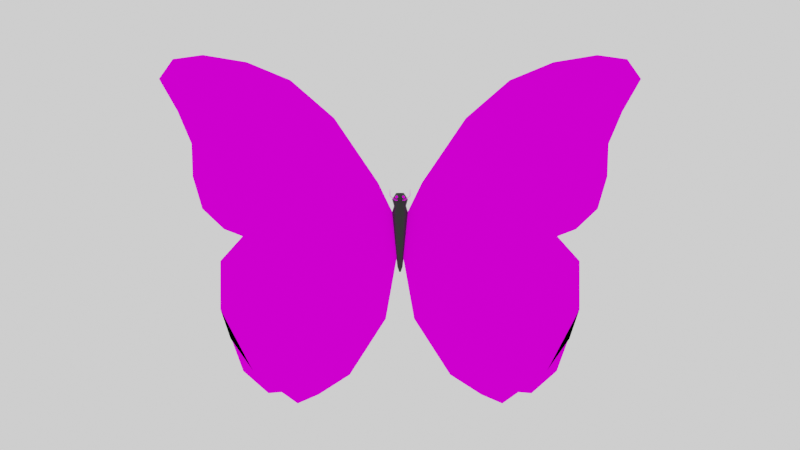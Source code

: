 # Source: BorboletaSKTFAB.blend  (saved by Blender 2.92.15; exported with 4.5.12 LTS)
import bpy
from mathutils import Matrix  # noqa: F401  (used for matrix-valued properties, if any)

bpy.ops.wm.read_factory_settings(use_empty=True)
scene = bpy.context.scene
scene.name = 'Scene'

# ---- collections
col_collection = bpy.data.collections.new('Collection'); scene.collection.children.link(col_collection)

# ---- images (referenced by path relative to the original .blend; pixels are not part of the script)
import os
ASSET_DIR = os.environ.get("B2B_ASSET_DIR", "")  # directory of the original .blend (textures are referenced by path, not embedded)
HERE = os.path.dirname(os.path.abspath(__file__))  # packed textures are extracted next to this script under _unpacked/

def load_image(name, relpath, width, height, colorspace="sRGB"):
    """Load a texture the original file referenced (path relative to the .blend, or extracted next to this script)."""
    p = next((c for c in (os.path.join(HERE, relpath), os.path.join(ASSET_DIR, relpath)) if relpath and os.path.exists(c)), "")
    if p:
        img = bpy.data.images.load(p, check_existing=True)
        img.name = name
    else:  # same state as the original file: an image datablock whose file is absent (Cycles renders it pink)
        img = bpy.data.images.new(name, width, height)
        img.source = "FILE"
        img.filepath = "//" + (relpath or name)
    img.colorspace_settings.name = colorspace
    return img
img_t_borboletaazul = load_image('T_BorboletaAzul', 'T_BorboletaAzul.png', 1024, 1024, 'sRGB')

# ---- materials (node trees are filled in below, after node groups)
mat_m_borboletaazul = bpy.data.materials.new('M_BorboletaAzul')
mat_material = bpy.data.materials.new('Material')

# ---- material node trees
mat_m_borboletaazul.use_nodes = True; mat_m_borboletaazul.node_tree.nodes.clear()
_N = mat_m_borboletaazul.node_tree.nodes; _L = mat_m_borboletaazul.node_tree.links
n0 = _N.new('ShaderNodeBsdfPrincipled'); n0.name = 'Principled BSDF'; n0.location = (10, 300)
n0.distribution = 'GGX'
n0.subsurface_method = 'BURLEY'
n0.inputs[2].default_value = 1.0
n0.inputs[3].default_value = 1.45
n0.inputs[13].default_value = 0.0
n0.inputs[20].default_value = 0.0
n0.inputs[27].default_value = (0.0, 0.0, 0.0, 1.0)
n0.inputs[28].default_value = 1.0
n1 = _N.new('ShaderNodeOutputMaterial'); n1.name = 'Material Output'; n1.location = (300, 300)
n2 = _N.new('ShaderNodeTexImage'); n2.name = 'Image Texture'; n2.location = (-488, 259)
n2.image = img_t_borboletaazul
_L.new(n0.outputs[0], n1.inputs[0])
_L.new(n2.outputs[0], n0.inputs[0])
n1.is_active_output = True
mat_material.use_nodes = True; mat_material.node_tree.nodes.clear()
_N = mat_material.node_tree.nodes; _L = mat_material.node_tree.links
n0 = _N.new('ShaderNodeBsdfPrincipled'); n0.name = 'Principled BSDF'; n0.location = (10, 300)
n0.distribution = 'GGX'
n0.subsurface_method = 'BURLEY'
n0.inputs[0].default_value = (0.0, 0.0, 0.0, 1.0)
n0.inputs[3].default_value = 1.45
n0.inputs[27].default_value = (0.0, 0.0, 0.0, 1.0)
n0.inputs[28].default_value = 1.0
n1 = _N.new('ShaderNodeOutputMaterial'); n1.name = 'Material Output'; n1.location = (300, 300)
_L.new(n0.outputs[0], n1.inputs[0])
n1.is_active_output = True

# ---- world
world_world = bpy.data.worlds.new('World'); scene.world = world_world
world_world.use_nodes = True; world_world.node_tree.nodes.clear()
_N = world_world.node_tree.nodes; _L = world_world.node_tree.links
n0 = _N.new('ShaderNodeOutputWorld'); n0.name = 'World Output'; n0.location = (300, 300)
n1 = _N.new('ShaderNodeBackground'); n1.name = 'Background'; n1.location = (10, 300)
n1.inputs[0].default_value = (1.0, 1.0, 1.0, 1.0)
_L.new(n1.outputs[0], n0.inputs[0])
n0.is_active_output = True
world_world.color = (0.05088, 0.05088, 0.05088)
world_world.use_sun_shadow = False
world_world.sun_shadow_jitter_overblur = 0.0

# ---- cameras
cam_camera = bpy.data.cameras.new('Camera')

# ---- meshes
me_plane_001 = bpy.data.meshes.new('Plane.001')
me_plane_001.from_pydata([(-0.2028, -0.2778, 0.0), (0.2057, -0.1607, 0.0), (-0.2028, 0.2778, 0.0), (0.2057, 0.1607, 0.0), (-0.2079, 0.2411, 0.0), (-0.1991, 0.1875, 0.0), (-0.177, 0.1339, 0.0), (-0.1307, 0.08037, 0.0), (-0.05189, 0.02679, 0.0), (-0.01478, 0.008765, 0.0), (-0.2079, -0.2411, 0.0), (-0.1991, -0.1875, 0.0), (-0.177, -0.1339, 0.0), (-0.1307, -0.08037, 0.0), (-0.05189, -0.02679, 0.0), (-0.01478, -0.008765, 0.0), (0.04159, -0.004126, 0.0), (0.1145, -0.01722, 0.0), (0.1829, -0.06123, 0.0), (0.2072, -0.09935, 0.0), (0.2182, -0.125, 0.0), (0.2043, -0.1447, 0.0), (0.1786, -0.1916, 0.0), (0.1028, -0.2196, 0.0), (0.044, -0.2196, 0.0), (0.01388, -0.1924, 0.0), (0.005119, -0.2152, 0.0), (-0.01984, -0.2417, 0.0), (0.04159, 0.004126, 0.0), (0.1145, 0.01722, 0.0), (0.1829, 0.06123, 0.0), (0.2072, 0.09935, 0.0), (0.2182, 0.125, 0.0), (0.2043, 0.1447, 0.0), (0.1786, 0.1916, 0.0), (0.1028, 0.2196, 0.0), (0.044, 0.2196, 0.0), (0.01388, 0.1924, 0.0), (0.005119, 0.2152, 0.0), (-0.01984, 0.2417, 0.0), (-0.05952, 0.2535, 0.0), (-0.0992, 0.2549, 0.0), (-0.1389, 0.2719, 0.0), (-0.1786, 0.2947, 0.0), (-0.05952, -0.2535, 0.0), (-0.0992, -0.2549, 0.0), (-0.1389, -0.2719, 0.0), (-0.1786, -0.2947, 0.0), (-0.01113, 0.007533, 0.0), (-0.03577, 0.02679, 0.0), (-0.09465, 0.08037, 0.0), (-0.1565, 0.1339, 0.0), (-0.1786, 0.1875, 0.0), (-0.1786, 0.2411, 0.0), (-0.01113, -0.007533, 0.0), (-0.03577, -0.02679, 0.0), (-0.09465, -0.08037, 0.0), (-0.1565, -0.1339, 0.0), (-0.008135, 0.007533, 0.0), (-0.01596, 0.02679, 0.0), (-0.07853, 0.08037, 0.0), (-0.1389, 0.1339, 0.0), (-0.1389, 0.1875, 0.0), (-0.1389, 0.2411, 0.0), (-0.1786, -0.1875, 0.0), (-0.1786, -0.2411, 0.0), (-0.008135, -0.007533, 0.0), (-0.01596, -0.02679, 0.0), (-0.006508, 0.007533, 0.0), (-0.003513, 0.02679, 0.0), (-0.06755, 0.08037, 0.0), (-0.0992, 0.1339, 0.0), (-0.0992, 0.1875, 0.0), (-0.0992, 0.2411, 0.0), (-0.07853, -0.08037, 0.0), (-0.1389, -0.1339, 0.0), (-0.1389, -0.1875, 0.0), (-0.1389, -0.2411, 0.0), (-0.0006864, 0.007533, 0.0), (0.006725, 0.02679, 0.0), (-0.05952, 0.08037, 0.0), (-0.05952, 0.1339, 0.0), (-0.05952, 0.1875, 0.0), (-0.05952, 0.2411, 0.0), (-0.006508, -0.007533, 0.0), (-0.003513, -0.02679, 0.0), (-0.06755, -0.08037, 0.0), (-0.0992, -0.1339, 0.0), (0.003714, 0.004862, 0.0), (0.01328, 0.02679, 0.0), (-0.01984, 0.08037, 0.0), (-0.01984, 0.1339, 0.0), (-0.01984, 0.1875, 0.0), (-0.01984, 0.2256, 0.0), (-0.0992, -0.1875, 0.0), (-0.0992, -0.2411, 0.0), (-0.0006864, -0.007533, 0.0), (0.006725, -0.02679, 0.0), (0.01248, 0.004862, 0.0), (0.01984, 0.02679, 0.0), (0.01984, 0.08037, 0.0), (0.01984, 0.1339, 0.0), (0.006591, 0.1456, 0.0), (0.007327, 0.1778, 0.0), (-0.05952, -0.08037, 0.0), (-0.05952, -0.1339, 0.0), (-0.05952, -0.1875, 0.0), (-0.05952, -0.2411, 0.0), (0.01536, 0.004126, 0.0), (0.05952, 0.02679, 0.0), (0.05952, 0.08037, 0.0), (0.05952, 0.1339, 0.0), (0.02934, 0.161, 0.0), (0.02787, 0.1785, 0.0), (0.003714, -0.004862, 0.0), (0.01328, -0.02679, 0.0), (-0.01984, -0.08037, 0.0), (-0.01984, -0.1339, 0.0), (0.02191, 0.004126, 0.0), (0.0727, 0.02679, 0.0), (0.0992, 0.08037, 0.0), (0.0992, 0.1339, 0.0), (0.0992, 0.1875, 0.0), (0.05945, 0.1955, 0.0), (-0.01984, -0.1875, 0.0), (-0.01984, -0.2256, 0.0), (0.01248, -0.004862, 0.0), (0.01984, -0.02679, 0.0), (0.03068, 0.004126, 0.0), (0.08883, 0.02679, 0.0), (0.1389, 0.08037, 0.0), (0.1389, 0.1339, 0.0), (0.1389, 0.1875, 0.0), (0.1389, 0.2072, 0.0), (0.01984, -0.08037, 0.0), (0.01984, -0.1339, 0.0), (0.006591, -0.1456, 0.0), (0.007327, -0.1778, 0.0), (0.03577, 0.004126, 0.0), (0.1101, 0.02679, 0.0), (0.1786, 0.08037, 0.0), (0.1786, 0.1339, 0.0), (0.1786, 0.1596, 0.0), (0.1786, 0.1793, 0.0), (-0.03479, 0.0, 0.0), (0.05021, 0.0, 0.0), (-0.02548, 0.0, 0.0), (-0.01934, 0.0, 0.0), (-0.01445, 0.0, 0.0), (-0.005728, 0.0, 0.0), (0.00237, 0.0, 0.0), (0.0129, 0.0, 0.0), (0.01751, 0.0, 0.0), (0.02569, 0.0, 0.0), (0.03596, 0.0, 0.0), (0.04274, 0.0, 0.0), (0.01536, -0.004126, 0.0), (0.05952, -0.02679, 0.0), (0.05952, -0.08037, 0.0), (0.05952, -0.1339, 0.0), (0.02934, -0.161, 0.0), (0.02787, -0.1785, 0.0), (0.02191, -0.004126, 0.0), (0.0727, -0.02679, 0.0), (0.0992, -0.08037, 0.0), (0.0992, -0.1339, 0.0), (0.0992, -0.1875, 0.0), (0.05945, -0.1955, 0.0), (0.03068, -0.004126, 0.0), (0.08883, -0.02679, 0.0), (0.1389, -0.08037, 0.0), (0.1389, -0.1339, 0.0), (0.1389, -0.1875, 0.0), (0.1389, -0.2072, 0.0), (0.03577, -0.004126, 0.0), (0.1101, -0.02679, 0.0), (0.1786, -0.08037, 0.0), (0.1786, -0.1339, 0.0), (0.1786, -0.1596, 0.0), (0.1786, -0.1793, 0.0), (-0.03041, 0.002432, 0.006729), (-0.03492, 0.01161, 0.02115), (-0.03041, 0.003202, 0.006563), (-0.03492, 0.01238, 0.02099), (-0.02962, 0.002432, 0.006729), (-0.03492, 0.01178, 0.02192), (-0.02962, 0.003202, 0.006563), (-0.03492, 0.01255, 0.02176), (-0.03041, 0.005101, 0.01917), (-0.03041, 0.005871, 0.019), (-0.02962, 0.005871, 0.019), (-0.02962, 0.005101, 0.01917), (-0.04299, 0.01185, 0.02131), (-0.04299, 0.01223, 0.02123), (-0.04299, 0.01231, 0.0216), (-0.04299, 0.01193, 0.02168), (-0.03041, -0.002432, 0.006729), (-0.03492, -0.01161, 0.02115), (-0.03041, -0.003202, 0.006563), (-0.03492, -0.01238, 0.02099), (-0.02962, -0.002432, 0.006729), (-0.03492, -0.01178, 0.02192), (-0.02962, -0.003202, 0.006563), (-0.03492, -0.01255, 0.02176), (-0.03041, -0.005101, 0.01917), (-0.03041, -0.005871, 0.019), (-0.02962, -0.005871, 0.019), (-0.02962, -0.005101, 0.01917), (-0.04299, -0.01185, 0.02131), (-0.04299, -0.01223, 0.02123), (-0.04299, -0.01231, 0.0216), (-0.04299, -0.01193, 0.02168), (-0.03379, -0.002222, 0.007491), (-0.03379, -0.002644, 0.005371), (-0.03379, -0.003274, 0.004949), (-0.03341, -0.003374, 0.008543), (-0.0331, -0.002828, 0.008122), (-0.03289, -0.002463, 0.007491), (-0.03281, -0.002334, 0.006746), (-0.03289, -0.002463, 0.006002), (-0.0331, -0.002828, 0.005371), (-0.03341, -0.003374, 0.004949), (-0.03379, -0.004019, 0.004801), (-0.03314, -0.003647, 0.008543), (-0.03259, -0.003331, 0.008122), (-0.03223, -0.00312, 0.007491), (-0.0321, -0.003046, 0.006746), (-0.03223, -0.00312, 0.006002), (-0.03259, -0.003331, 0.005371), (-0.03314, -0.003647, 0.004949), (-0.03304, -0.004019, 0.008543), (-0.03241, -0.004019, 0.008122), (-0.03199, -0.004019, 0.007491), (-0.03184, -0.004019, 0.006746), (-0.03199, -0.004019, 0.006002), (-0.03241, -0.004019, 0.005371), (-0.03304, -0.004019, 0.004949), (-0.03314, -0.004391, 0.008543), (-0.03259, -0.004706, 0.008122), (-0.03223, -0.004917, 0.007491), (-0.0321, -0.004991, 0.006746), (-0.03223, -0.004917, 0.006002), (-0.03259, -0.004706, 0.005371), (-0.03314, -0.004391, 0.004949), (-0.03341, -0.004663, 0.008543), (-0.0331, -0.00521, 0.008122), (-0.03289, -0.005575, 0.007491), (-0.03281, -0.005703, 0.006746), (-0.03289, -0.005575, 0.006002), (-0.0331, -0.00521, 0.005371), (-0.03341, -0.004663, 0.004949), (-0.03379, -0.004763, 0.008543), (-0.03379, -0.005394, 0.008122), (-0.03379, -0.005816, 0.007491), (-0.03379, -0.005964, 0.006746), (-0.03379, -0.005816, 0.006002), (-0.03379, -0.005394, 0.005371), (-0.03379, -0.004763, 0.004949), (-0.03416, -0.004663, 0.008543), (-0.03447, -0.00521, 0.008122), (-0.03468, -0.005575, 0.007491), (-0.03476, -0.005703, 0.006746), (-0.03468, -0.005575, 0.006002), (-0.03447, -0.00521, 0.005371), (-0.03416, -0.004663, 0.004949), (-0.03443, -0.004391, 0.008543), (-0.03498, -0.004706, 0.008122), (-0.03534, -0.004917, 0.007491), (-0.03547, -0.004991, 0.006746), (-0.03534, -0.004917, 0.006002), (-0.03498, -0.004706, 0.005371), (-0.03443, -0.004391, 0.004949), (-0.03453, -0.004019, 0.008543), (-0.03516, -0.004019, 0.008122), (-0.03558, -0.004019, 0.007491), (-0.03573, -0.004019, 0.006746), (-0.03558, -0.004019, 0.006002), (-0.03516, -0.004019, 0.005371), (-0.03453, -0.004019, 0.004949), (-0.03443, -0.003647, 0.008543), (-0.03498, -0.003331, 0.008122), (-0.03534, -0.00312, 0.007491), (-0.03547, -0.003046, 0.006746), (-0.03534, -0.00312, 0.006002), (-0.03498, -0.003331, 0.005371), (-0.03443, -0.003647, 0.004949), (-0.03416, -0.003374, 0.008543), (-0.03447, -0.002828, 0.008122), (-0.03468, -0.002463, 0.007491), (-0.03476, -0.002334, 0.006746), (-0.03468, -0.002463, 0.006002), (-0.03447, -0.002828, 0.005371), (-0.03416, -0.003374, 0.004949), (-0.03379, -0.004019, 0.008691), (-0.03379, -0.003274, 0.008543), (-0.03379, -0.002644, 0.008122), (-0.03379, -0.002074, 0.006746), (-0.03379, -0.002222, 0.006002), (-0.03379, 0.002222, 0.007491), (-0.03379, 0.002644, 0.005371), (-0.03379, 0.003274, 0.004949), (-0.03341, 0.003374, 0.008543), (-0.0331, 0.002828, 0.008122), (-0.03289, 0.002463, 0.007491), (-0.03281, 0.002334, 0.006746), (-0.03289, 0.002463, 0.006002), (-0.0331, 0.002828, 0.005371), (-0.03341, 0.003374, 0.004949), (-0.03379, 0.004019, 0.004801), (-0.03314, 0.003647, 0.008543), (-0.03259, 0.003331, 0.008122), (-0.03223, 0.00312, 0.007491), (-0.0321, 0.003046, 0.006746), (-0.03223, 0.00312, 0.006002), (-0.03259, 0.003331, 0.005371), (-0.03314, 0.003647, 0.004949), (-0.03304, 0.004019, 0.008543), (-0.03241, 0.004019, 0.008122), (-0.03199, 0.004019, 0.007491), (-0.03184, 0.004019, 0.006746), (-0.03199, 0.004019, 0.006002), (-0.03241, 0.004019, 0.005371), (-0.03304, 0.004019, 0.004949), (-0.03314, 0.004391, 0.008543), (-0.03259, 0.004706, 0.008122), (-0.03223, 0.004917, 0.007491), (-0.0321, 0.004991, 0.006746), (-0.03223, 0.004917, 0.006002), (-0.03259, 0.004706, 0.005371), (-0.03314, 0.004391, 0.004949), (-0.03341, 0.004663, 0.008543), (-0.0331, 0.00521, 0.008122), (-0.03289, 0.005575, 0.007491), (-0.03281, 0.005703, 0.006746), (-0.03289, 0.005575, 0.006002), (-0.0331, 0.00521, 0.005371), (-0.03341, 0.004663, 0.004949), (-0.03379, 0.004763, 0.008543), (-0.03379, 0.005394, 0.008122), (-0.03379, 0.005816, 0.007491), (-0.03379, 0.005964, 0.006746), (-0.03379, 0.005816, 0.006002), (-0.03379, 0.005394, 0.005371), (-0.03379, 0.004763, 0.004949), (-0.03416, 0.004663, 0.008543), (-0.03447, 0.00521, 0.008122), (-0.03468, 0.005575, 0.007491), (-0.03476, 0.005703, 0.006746), (-0.03468, 0.005575, 0.006002), (-0.03447, 0.00521, 0.005371), (-0.03416, 0.004663, 0.004949), (-0.03443, 0.004391, 0.008543), (-0.03498, 0.004706, 0.008122), (-0.03534, 0.004917, 0.007491), (-0.03547, 0.004991, 0.006746), (-0.03534, 0.004917, 0.006002), (-0.03498, 0.004706, 0.005371), (-0.03443, 0.004391, 0.004949), (-0.03453, 0.004019, 0.008543), (-0.03516, 0.004019, 0.008122), (-0.03558, 0.004019, 0.007491), (-0.03573, 0.004019, 0.006746), (-0.03558, 0.004019, 0.006002), (-0.03516, 0.004019, 0.005371), (-0.03453, 0.004019, 0.004949), (-0.03443, 0.003647, 0.008543), (-0.03498, 0.003331, 0.008122), (-0.03534, 0.00312, 0.007491), (-0.03547, 0.003046, 0.006746), (-0.03534, 0.00312, 0.006002), (-0.03498, 0.003331, 0.005371), (-0.03443, 0.003647, 0.004949), (-0.03416, 0.003374, 0.008543), (-0.03447, 0.002828, 0.008122), (-0.03468, 0.002463, 0.007491), (-0.03476, 0.002334, 0.006746), (-0.03468, 0.002463, 0.006002), (-0.03447, 0.002828, 0.005371), (-0.03416, 0.003374, 0.004949), (-0.03379, 0.004019, 0.008691), (-0.03379, 0.003274, 0.008543), (-0.03379, 0.002644, 0.008122), (-0.03379, 0.002074, 0.006746), (-0.03379, 0.002222, 0.006002), (0.05736, 0.001074, 0.0001634), (-0.03923, 0.004926, 0.0001634), (0.05736, 0.00093, 0.0007003), (-0.03923, 0.004266, 0.002627), (0.05736, 0.0005369, 0.001093), (-0.03923, 0.002463, 0.00443), (0.05736, -2.298e-09, 0.001237), (-0.03923, -1.878e-09, 0.00509), (0.05736, -0.0005369, 0.001093), (-0.03923, -0.002463, 0.00443), (0.05736, -0.00093, 0.0007003), (-0.03923, -0.004266, 0.002627), (0.05736, -0.001074, 0.0001634), (-0.03923, -0.004926, 0.0001634), (0.05736, -0.00093, -0.0003736), (-0.03923, -0.004266, -0.0023), (0.05736, -0.0005369, -0.0007667), (-0.03923, -0.002463, -0.004103), (0.05736, -2.75e-09, -0.0009105), (-0.03923, -3.953e-09, -0.004763), (0.05736, 0.0005369, -0.0007667), (-0.03923, 0.002463, -0.004103), (0.05736, 0.00093, -0.0003736), (-0.03923, 0.004266, -0.0023), (-0.02341, 0.00751, 0.0001634), (-0.02341, 0.006504, 0.003919), (-0.02341, 0.003755, 0.006668), (-0.02341, -1.584e-09, 0.007674), (-0.02341, -0.003755, 0.006668), (-0.02341, -0.006504, 0.003919), (-0.02341, -0.00751, 0.0001634), (-0.02341, -0.006504, -0.003592), (-0.02341, -0.003755, -0.006341), (-0.02341, -4.747e-09, -0.007347), (-0.02341, 0.003755, -0.006341), (-0.02341, 0.006504, -0.003592), (-0.03132, 0.009827, 0.0001634), (-0.03132, 0.008511, 0.005077), (-0.03132, 0.004914, 0.008674), (-0.03132, -1.343e-09, 0.009991), (-0.03132, -0.004914, 0.008674), (-0.03132, -0.008511, 0.005077), (-0.03132, -0.009827, 0.0001634), (-0.03132, -0.008511, -0.00475), (-0.03132, -0.004914, -0.008347), (-0.03132, -5.483e-09, -0.009664), (-0.03132, 0.004914, -0.008347), (-0.03132, 0.008511, -0.00475), (-0.01543, 0.008511, 0.005077), (-0.01543, 0.004914, 0.008674), (-0.01543, -1.343e-09, 0.009991), (-0.01543, -0.004914, 0.008674), (-0.01543, -0.008511, 0.005077), (-0.01543, -0.009827, 0.0001634), (-0.01543, -0.008511, -0.00475), (-0.01543, -0.004914, -0.008347), (-0.01543, -5.483e-09, -0.009664), (-0.01543, 0.004914, -0.008347), (-0.01543, 0.008511, -0.00475), (-0.01543, 0.009827, 0.0001634), (0.05061, 0.002895, 0.001834), (0.05061, 0.001671, 0.003058), (0.05061, -2.023e-09, 0.003506), (0.05061, -0.001671, 0.003058), (0.05061, -0.002895, 0.001834), (0.05061, -0.003342, 0.0001634), (0.05061, -0.002895, -0.001508), (0.05061, -0.001671, -0.002731), (0.05061, -3.431e-09, -0.003179), (0.05061, 0.001671, -0.002731), (0.05061, 0.002894, -0.001508), (0.05061, 0.003342, 0.0001634)], [], [(143, 33, 3, 34), (4, 53, 43, 2), (53, 63, 42, 43), (63, 73, 41, 42), (73, 83, 40, 41), (83, 93, 39, 40), (93, 103, 38, 39), (103, 113, 37, 38), (113, 123, 36, 37), (123, 133, 35, 36), (133, 143, 34, 35), (179, 22, 1, 21), (10, 0, 47, 65), (65, 47, 46, 77), (95, 45, 44, 107), (144, 146, 48, 9), (9, 48, 49, 8), (8, 49, 50, 7), (7, 50, 51, 6), (6, 51, 52, 5), (5, 52, 53, 4), (107, 44, 27, 125), (125, 27, 26, 137), (137, 26, 25, 161), (167, 24, 23, 173), (146, 147, 58, 48), (48, 58, 59, 49), (49, 59, 60, 50), (50, 60, 61, 51), (51, 61, 62, 52), (52, 62, 63, 53), (173, 23, 22, 179), (144, 15, 54, 146), (15, 14, 55, 54), (13, 12, 57, 56), (147, 148, 68, 58), (58, 68, 69, 59), (59, 69, 70, 60), (60, 70, 71, 61), (61, 71, 72, 62), (62, 72, 73, 63), (12, 11, 64, 57), (11, 10, 65, 64), (146, 54, 66, 147), (55, 56, 74, 67), (148, 149, 78, 68), (68, 78, 79, 69), (69, 79, 80, 70), (70, 80, 81, 71), (71, 81, 82, 72), (72, 82, 83, 73), (56, 57, 75, 74), (57, 64, 76, 75), (64, 65, 77, 76), (66, 67, 85, 84), (149, 150, 88, 78), (78, 88, 89, 79), (79, 89, 90, 80), (80, 90, 91, 81), (81, 91, 92, 82), (82, 92, 93, 83), (67, 74, 86, 85), (74, 75, 87, 86), (75, 76, 94, 87), (148, 84, 96, 149), (150, 151, 98, 88), (88, 98, 99, 89), (89, 99, 100, 90), (90, 100, 101, 91), (91, 101, 102, 92), (92, 102, 103, 93), (84, 85, 97, 96), (85, 86, 104, 97), (86, 87, 105, 104), (94, 95, 107, 106), (151, 152, 108, 98), (98, 108, 109, 99), (99, 109, 110, 100), (100, 110, 111, 101), (101, 111, 112, 102), (102, 112, 113, 103), (149, 96, 114, 150), (96, 97, 115, 114), (97, 104, 116, 115), (105, 106, 124, 117), (152, 153, 118, 108), (108, 118, 119, 109), (109, 119, 120, 110), (110, 120, 121, 111), (111, 121, 122, 112), (112, 122, 123, 113), (106, 107, 125, 124), (150, 114, 126, 151), (114, 115, 127, 126), (116, 117, 135, 134), (153, 154, 128, 118), (118, 128, 129, 119), (119, 129, 130, 120), (120, 130, 131, 121), (121, 131, 132, 122), (122, 132, 133, 123), (117, 124, 136, 135), (151, 126, 156, 152), (127, 134, 158, 157), (152, 156, 162, 153), (154, 155, 138, 128), (128, 138, 139, 129), (129, 139, 140, 130), (130, 140, 141, 131), (131, 141, 142, 132), (132, 142, 143, 133), (124, 125, 137, 136), (126, 127, 157, 156), (134, 135, 159, 158), (156, 157, 163, 162), (155, 145, 28, 138), (138, 28, 29, 139), (139, 29, 30, 140), (140, 30, 31, 141), (141, 31, 32, 142), (142, 32, 33, 143), (136, 137, 161, 160), (115, 116, 134, 127), (104, 105, 117, 116), (87, 94, 106, 105), (76, 77, 95, 94), (147, 66, 84, 148), (54, 55, 67, 66), (14, 13, 56, 55), (161, 25, 24, 167), (135, 136, 160, 159), (77, 46, 45, 95), (157, 158, 164, 163), (158, 159, 165, 164), (159, 160, 166, 165), (160, 161, 167, 166), (153, 162, 168, 154), (162, 163, 169, 168), (163, 164, 170, 169), (164, 165, 171, 170), (165, 166, 172, 171), (166, 167, 173, 172), (154, 168, 174, 155), (168, 169, 175, 174), (169, 170, 176, 175), (170, 171, 177, 176), (171, 172, 178, 177), (172, 173, 179, 178), (155, 174, 16, 145), (174, 175, 17, 16), (175, 176, 18, 17), (176, 177, 19, 18), (177, 178, 20, 19), (178, 179, 21, 20), (188, 181, 183, 189), (189, 183, 187, 190), (190, 187, 185, 191), (191, 185, 181, 188), (182, 186, 184, 180), (185, 187, 194, 195), (184, 191, 188, 180), (186, 190, 191, 184), (182, 189, 190, 186), (180, 188, 189, 182), (194, 193, 192, 195), (183, 181, 192, 193), (181, 185, 195, 192), (187, 183, 193, 194), (204, 205, 199, 197), (205, 206, 203, 199), (206, 207, 201, 203), (207, 204, 197, 201), (198, 196, 200, 202), (201, 211, 210, 203), (200, 196, 204, 207), (202, 200, 207, 206), (198, 202, 206, 205), (196, 198, 205, 204), (210, 211, 208, 209), (199, 209, 208, 197), (197, 208, 211, 201), (203, 210, 209, 199), (222, 214, 221), (213, 297, 219, 220), (296, 212, 217, 218), (295, 294, 215, 216), (214, 213, 220, 221), (297, 296, 218, 219), (212, 295, 216, 217), (294, 293, 215), (216, 215, 223, 224), (221, 220, 228, 229), (219, 218, 226, 227), (217, 216, 224, 225), (215, 293, 223), (222, 221, 229), (220, 219, 227, 228), (218, 217, 225, 226), (229, 228, 235, 236), (227, 226, 233, 234), (225, 224, 231, 232), (223, 293, 230), (222, 229, 236), (228, 227, 234, 235), (226, 225, 232, 233), (224, 223, 230, 231), (230, 293, 237), (222, 236, 243), (235, 234, 241, 242), (233, 232, 239, 240), (231, 230, 237, 238), (236, 235, 242, 243), (234, 233, 240, 241), (232, 231, 238, 239), (242, 241, 248, 249), (240, 239, 246, 247), (238, 237, 244, 245), (243, 242, 249, 250), (241, 240, 247, 248), (239, 238, 245, 246), (237, 293, 244), (222, 243, 250), (250, 249, 256, 257), (248, 247, 254, 255), (246, 245, 252, 253), (244, 293, 251), (222, 250, 257), (249, 248, 255, 256), (247, 246, 253, 254), (245, 244, 251, 252), (255, 254, 261, 262), (253, 252, 259, 260), (251, 293, 258), (222, 257, 264), (256, 255, 262, 263), (254, 253, 260, 261), (252, 251, 258, 259), (257, 256, 263, 264), (222, 264, 271), (263, 262, 269, 270), (261, 260, 267, 268), (259, 258, 265, 266), (264, 263, 270, 271), (262, 261, 268, 269), (260, 259, 266, 267), (258, 293, 265), (268, 267, 274, 275), (266, 265, 272, 273), (271, 270, 277, 278), (269, 268, 275, 276), (267, 266, 273, 274), (265, 293, 272), (222, 271, 278), (270, 269, 276, 277), (278, 277, 284, 285), (276, 275, 282, 283), (274, 273, 280, 281), (272, 293, 279), (222, 278, 285), (277, 276, 283, 284), (275, 274, 281, 282), (273, 272, 279, 280), (281, 280, 287, 288), (279, 293, 286), (222, 285, 292), (284, 283, 290, 291), (282, 281, 288, 289), (280, 279, 286, 287), (285, 284, 291, 292), (283, 282, 289, 290), (222, 292, 214), (291, 290, 297, 213), (289, 288, 212, 296), (287, 286, 294, 295), (292, 291, 213, 214), (290, 289, 296, 297), (288, 287, 295, 212), (286, 293, 294), (308, 307, 300), (299, 306, 305, 383), (382, 304, 303, 298), (381, 302, 301, 380), (300, 307, 306, 299), (383, 305, 304, 382), (298, 303, 302, 381), (380, 301, 379), (302, 310, 309, 301), (307, 315, 314, 306), (305, 313, 312, 304), (303, 311, 310, 302), (301, 309, 379), (308, 315, 307), (306, 314, 313, 305), (304, 312, 311, 303), (315, 322, 321, 314), (313, 320, 319, 312), (311, 318, 317, 310), (309, 316, 379), (308, 322, 315), (314, 321, 320, 313), (312, 319, 318, 311), (310, 317, 316, 309), (316, 323, 379), (308, 329, 322), (321, 328, 327, 320), (319, 326, 325, 318), (317, 324, 323, 316), (322, 329, 328, 321), (320, 327, 326, 319), (318, 325, 324, 317), (328, 335, 334, 327), (326, 333, 332, 325), (324, 331, 330, 323), (329, 336, 335, 328), (327, 334, 333, 326), (325, 332, 331, 324), (323, 330, 379), (308, 336, 329), (336, 343, 342, 335), (334, 341, 340, 333), (332, 339, 338, 331), (330, 337, 379), (308, 343, 336), (335, 342, 341, 334), (333, 340, 339, 332), (331, 338, 337, 330), (341, 348, 347, 340), (339, 346, 345, 338), (337, 344, 379), (308, 350, 343), (342, 349, 348, 341), (340, 347, 346, 339), (338, 345, 344, 337), (343, 350, 349, 342), (308, 357, 350), (349, 356, 355, 348), (347, 354, 353, 346), (345, 352, 351, 344), (350, 357, 356, 349), (348, 355, 354, 347), (346, 353, 352, 345), (344, 351, 379), (354, 361, 360, 353), (352, 359, 358, 351), (357, 364, 363, 356), (355, 362, 361, 354), (353, 360, 359, 352), (351, 358, 379), (308, 364, 357), (356, 363, 362, 355), (364, 371, 370, 363), (362, 369, 368, 361), (360, 367, 366, 359), (358, 365, 379), (308, 371, 364), (363, 370, 369, 362), (361, 368, 367, 360), (359, 366, 365, 358), (367, 374, 373, 366), (365, 372, 379), (308, 378, 371), (370, 377, 376, 369), (368, 375, 374, 367), (366, 373, 372, 365), (371, 378, 377, 370), (369, 376, 375, 368), (308, 300, 378), (377, 299, 383, 376), (375, 382, 298, 374), (373, 381, 380, 372), (378, 300, 299, 377), (376, 383, 382, 375), (374, 298, 381, 373), (372, 380, 379), (420, 385, 387, 421), (421, 387, 389, 422), (422, 389, 391, 423), (423, 391, 393, 424), (424, 393, 395, 425), (425, 395, 397, 426), (426, 397, 399, 427), (427, 399, 401, 428), (428, 401, 403, 429), (429, 403, 405, 430), (387, 385, 407, 405, 403, 401, 399, 397, 395, 393, 391, 389), (430, 405, 407, 431), (431, 407, 385, 420), (384, 386, 388, 390, 392, 394, 396, 398, 400, 402, 404, 406), (442, 419, 408, 443), (441, 418, 419, 442), (440, 417, 418, 441), (439, 416, 417, 440), (438, 415, 416, 439), (437, 414, 415, 438), (436, 413, 414, 437), (435, 412, 413, 436), (434, 411, 412, 435), (433, 410, 411, 434), (432, 409, 410, 433), (443, 408, 409, 432), (419, 431, 420, 408), (418, 430, 431, 419), (417, 429, 430, 418), (416, 428, 429, 417), (415, 427, 428, 416), (414, 426, 427, 415), (413, 425, 426, 414), (412, 424, 425, 413), (411, 423, 424, 412), (410, 422, 423, 411), (409, 421, 422, 410), (408, 420, 421, 409), (455, 443, 432, 444), (444, 432, 433, 445), (445, 433, 434, 446), (446, 434, 435, 447), (447, 435, 436, 448), (448, 436, 437, 449), (449, 437, 438, 450), (450, 438, 439, 451), (451, 439, 440, 452), (452, 440, 441, 453), (453, 441, 442, 454), (454, 442, 443, 455), (406, 454, 455, 384), (404, 453, 454, 406), (402, 452, 453, 404), (400, 451, 452, 402), (398, 450, 451, 400), (396, 449, 450, 398), (394, 448, 449, 396), (392, 447, 448, 394), (390, 446, 447, 392), (388, 445, 446, 390), (386, 444, 445, 388), (384, 455, 444, 386)])
me_plane_001.polygons.foreach_set('use_smooth', [0, 0, 0, 0, 0, 0, 0, 0, 0, 0, 0, 0, 0, 0, 0, 0, 0, 0, 0, 0, 0, 0, 0, 0, 0, 0, 0, 0, 0, 0, 0, 0, 0, 0, 0, 0, 0, 0, 0, 0, 0, 0, 0, 0, 0, 0, 0, 0, 0, 0, 0, 0, 0, 0, 0, 0, 0, 0, 0, 0, 0, 0, 0, 0, 0, 0, 0, 0, 0, 0, 0, 0, 0, 0, 0, 0, 0, 0, 0, 0, 0, 0, 0, 0, 0, 0, 0, 0, 0, 0, 0, 0, 0, 0, 0, 0, 0, 0, 0, 0, 0, 0, 0, 0, 0, 0, 0, 0, 0, 0, 0, 0, 0, 0, 0, 0, 0, 0, 0, 0, 0, 0, 0, 0, 0, 0, 0, 0, 0, 0, 0, 0, 0, 0, 0, 0, 0, 0, 0, 0, 0, 0, 0, 0, 0, 0, 0, 0, 0, 0, 0, 0, 0, 0, 0, 0, 0, 0, 0, 0, 0, 0, 0, 0, 0, 0, 0, 0, 0, 0, 0, 0, 0, 0, 0, 0, 0, 0, 0, 0, 0, 0, 1, 1, 1, 1, 1, 1, 1, 1, 1, 1, 1, 1, 1, 1, 1, 1, 1, 1, 1, 1, 1, 1, 1, 1, 1, 1, 1, 1, 1, 1, 1, 1, 1, 1, 1, 1, 1, 1, 1, 1, 1, 1, 1, 1, 1, 1, 1, 1, 1, 1, 1, 1, 1, 1, 1, 1, 1, 1, 1, 1, 1, 1, 1, 1, 1, 1, 1, 1, 1, 1, 1, 1, 1, 1, 1, 1, 1, 1, 1, 1, 1, 1, 1, 1, 1, 1, 1, 1, 1, 1, 1, 1, 1, 1, 1, 1, 1, 1, 1, 1, 1, 1, 1, 1, 1, 1, 1, 1, 1, 1, 1, 1, 1, 1, 1, 1, 1, 1, 1, 1, 1, 1, 1, 1, 1, 1, 1, 1, 1, 1, 1, 1, 1, 1, 1, 1, 1, 1, 1, 1, 1, 1, 1, 1, 1, 1, 1, 1, 1, 1, 1, 1, 1, 1, 1, 1, 1, 1, 1, 1, 1, 1, 1, 1, 1, 1, 1, 1, 1, 1, 1, 1, 1, 1, 1, 1, 1, 1, 1, 1, 1, 1, 1, 1, 1, 1, 1, 1, 1, 1, 1, 1, 1, 1, 1, 1, 1, 1, 1, 1, 1, 1, 1, 1, 1, 1, 1, 1, 1, 1, 1, 1, 1, 1, 1, 1, 1, 1, 1, 1, 1, 1, 1, 1, 1, 1, 1, 1, 1, 1, 1, 1, 1, 1, 1, 1, 1, 1, 1, 1, 1, 1, 1, 1, 1, 1, 1, 1, 1, 1, 1, 1, 1, 1])
me_plane_001.polygons.foreach_set('material_index', [0, 0, 0, 0, 0, 0, 0, 0, 0, 0, 0, 0, 0, 0, 0, 0, 0, 0, 0, 0, 0, 0, 0, 0, 0, 0, 0, 0, 0, 0, 0, 0, 0, 0, 0, 0, 0, 0, 0, 0, 0, 0, 0, 0, 0, 0, 0, 0, 0, 0, 0, 0, 0, 0, 0, 0, 0, 0, 0, 0, 0, 0, 0, 0, 0, 0, 0, 0, 0, 0, 0, 0, 0, 0, 0, 0, 0, 0, 0, 0, 0, 0, 0, 0, 0, 0, 0, 0, 0, 0, 0, 0, 0, 0, 0, 0, 0, 0, 0, 0, 0, 0, 0, 0, 0, 0, 0, 0, 0, 0, 0, 0, 0, 0, 0, 0, 0, 0, 0, 0, 0, 0, 0, 0, 0, 0, 0, 0, 0, 0, 0, 0, 0, 0, 0, 0, 0, 0, 0, 0, 0, 0, 0, 0, 0, 0, 0, 0, 0, 0, 0, 0, 0, 0, 0, 0, 0, 0, 0, 0, 0, 0, 0, 0, 0, 0, 0, 0, 0, 0, 0, 0, 0, 0, 0, 0, 0, 0, 0, 0, 0, 0, 0, 0, 0, 0, 0, 0, 0, 0, 0, 0, 0, 0, 0, 0, 0, 0, 0, 0, 0, 0, 0, 0, 0, 0, 0, 0, 0, 0, 0, 0, 0, 0, 0, 0, 0, 0, 0, 0, 0, 0, 0, 0, 0, 0, 0, 0, 0, 0, 0, 0, 0, 0, 0, 0, 0, 0, 0, 0, 0, 0, 0, 0, 0, 0, 0, 0, 0, 0, 0, 0, 0, 0, 0, 0, 0, 0, 0, 0, 0, 0, 0, 0, 0, 0, 0, 0, 0, 0, 0, 0, 0, 0, 0, 0, 0, 0, 0, 0, 0, 0, 0, 0, 0, 0, 0, 0, 0, 0, 0, 0, 0, 0, 0, 0, 0, 0, 0, 0, 0, 0, 0, 0, 0, 0, 0, 0, 0, 0, 0, 0, 0, 0, 0, 0, 0, 0, 0, 0, 0, 0, 0, 0, 0, 0, 0, 0, 0, 0, 0, 0, 0, 0, 0, 0, 0, 0, 0, 0, 0, 0, 0, 0, 0, 0, 0, 0, 0, 0, 0, 0, 0, 0, 0, 0, 0, 0, 0, 0, 0, 0, 0, 0, 0, 0, 0, 0, 0, 0, 0, 0, 0, 0, 1, 1, 1, 1, 1, 1, 1, 1, 1, 1, 1, 1, 1, 1, 1, 1, 1, 1, 1, 1, 1, 1, 1, 1, 1, 1, 1, 1, 1, 1, 1, 1, 1, 1, 1, 1, 1, 1, 1, 1, 1, 1, 1, 1, 1, 1, 1, 1, 1, 1, 1, 1, 1, 1, 1, 1, 1, 1, 1, 1, 1, 1])
_uv = me_plane_001.uv_layers.new(name='UVMap')
_uv.uv.foreach_set('vector', [0.04879, 0.1218, 0.02351, 0.1541, 0.02251, 0.1388, 0.04918, 0.1101, 0.4176, 0.06116, 0.3893, 0.06128, 0.3891, 0.009672, 0.4125, 0.02588, 0.3893, 0.06128, 0.3511, 0.06145, 0.3509, 0.03182, 0.3891, 0.009672, 0.3511, 0.06145, 0.3128, 0.06162, 0.3128, 0.0483, 0.3509, 0.03182, 0.3128, 0.06162, 0.2746, 0.06183, 0.2746, 0.04992, 0.3128, 0.0483, 0.2746, 0.06183, 0.2365, 0.07694, 0.2364, 0.0615, 0.2746, 0.04992, 0.2365, 0.07694, 0.2107, 0.1231, 0.2126, 0.08718, 0.2364, 0.0615, 0.2107, 0.1231, 0.191, 0.1226, 0.2043, 0.1092, 0.2126, 0.08718, 0.191, 0.1226, 0.1607, 0.1068, 0.1751, 0.08349, 0.2043, 0.1092, 0.1607, 0.1068, 0.08642, 0.09744, 0.1189, 0.08471, 0.1751, 0.08349, 0.08642, 0.09744, 0.04879, 0.1218, 0.04918, 0.1101, 0.1189, 0.08471, 0.04879, 0.4654, 0.04917, 0.4771, 0.0225, 0.4485, 0.0235, 0.4331, 0.4176, 0.5261, 0.4125, 0.5614, 0.3891, 0.5776, 0.3893, 0.526, 0.3893, 0.526, 0.3891, 0.5776, 0.3509, 0.5554, 0.3511, 0.5258, 0.3128, 0.5256, 0.3128, 0.539, 0.2746, 0.5373, 0.2746, 0.5254, 0.2517, 0.2936, 0.2427, 0.2936, 0.229, 0.2864, 0.2325, 0.2852, 0.2325, 0.2852, 0.229, 0.2864, 0.2526, 0.2679, 0.2681, 0.2678, 0.2681, 0.2678, 0.2526, 0.2679, 0.3091, 0.2163, 0.3437, 0.2162, 0.3437, 0.2162, 0.3091, 0.2163, 0.3684, 0.1646, 0.3882, 0.1645, 0.3882, 0.1645, 0.3684, 0.1646, 0.3895, 0.1129, 0.4093, 0.1128, 0.4093, 0.1128, 0.3895, 0.1129, 0.3893, 0.06128, 0.4176, 0.06116, 0.2746, 0.5254, 0.2746, 0.5373, 0.2364, 0.5258, 0.2365, 0.5103, 0.2365, 0.5103, 0.2364, 0.5258, 0.2126, 0.5001, 0.2107, 0.4641, 0.2107, 0.4641, 0.2126, 0.5001, 0.2043, 0.4781, 0.191, 0.4647, 0.1607, 0.4805, 0.1751, 0.5038, 0.1189, 0.5026, 0.08642, 0.4898, 0.2427, 0.2936, 0.2368, 0.2936, 0.2261, 0.2864, 0.229, 0.2864, 0.229, 0.2864, 0.2261, 0.2864, 0.2336, 0.2679, 0.2526, 0.2679, 0.2526, 0.2679, 0.2336, 0.2679, 0.2936, 0.2163, 0.3091, 0.2163, 0.3091, 0.2163, 0.2936, 0.2163, 0.3515, 0.1646, 0.3684, 0.1646, 0.3684, 0.1646, 0.3515, 0.1646, 0.3513, 0.113, 0.3895, 0.1129, 0.3895, 0.1129, 0.3513, 0.113, 0.3511, 0.06145, 0.3893, 0.06128, 0.08642, 0.4898, 0.1189, 0.5026, 0.04917, 0.4771, 0.04879, 0.4654, 0.2517, 0.2936, 0.2325, 0.3021, 0.229, 0.3009, 0.2427, 0.2936, 0.2325, 0.3021, 0.2681, 0.3194, 0.2526, 0.3194, 0.229, 0.3009, 0.3437, 0.3711, 0.3882, 0.4228, 0.3684, 0.4227, 0.3091, 0.371, 0.2368, 0.2936, 0.2321, 0.2936, 0.2245, 0.2864, 0.2261, 0.2864, 0.2261, 0.2864, 0.2245, 0.2864, 0.2216, 0.2679, 0.2336, 0.2679, 0.2336, 0.2679, 0.2216, 0.2679, 0.283, 0.2163, 0.2936, 0.2163, 0.2936, 0.2163, 0.283, 0.2163, 0.3133, 0.1647, 0.3515, 0.1646, 0.3515, 0.1646, 0.3133, 0.1647, 0.3131, 0.1132, 0.3513, 0.113, 0.3513, 0.113, 0.3131, 0.1132, 0.3128, 0.06162, 0.3511, 0.06145, 0.3882, 0.4228, 0.4093, 0.4745, 0.3895, 0.4744, 0.3684, 0.4227, 0.4093, 0.4745, 0.4176, 0.5261, 0.3893, 0.526, 0.3895, 0.4744, 0.2427, 0.2936, 0.229, 0.3009, 0.2261, 0.3009, 0.2368, 0.2936, 0.2526, 0.3194, 0.3091, 0.371, 0.2936, 0.3709, 0.2336, 0.3194, 0.2321, 0.2936, 0.2238, 0.2936, 0.2189, 0.2864, 0.2245, 0.2864, 0.2245, 0.2864, 0.2189, 0.2864, 0.2118, 0.2679, 0.2216, 0.2679, 0.2216, 0.2679, 0.2118, 0.2679, 0.2753, 0.2164, 0.283, 0.2163, 0.283, 0.2163, 0.2753, 0.2164, 0.2752, 0.1649, 0.3133, 0.1647, 0.3133, 0.1647, 0.2752, 0.1649, 0.2749, 0.1134, 0.3131, 0.1132, 0.3131, 0.1132, 0.2749, 0.1134, 0.2746, 0.06183, 0.3128, 0.06162, 0.3091, 0.371, 0.3684, 0.4227, 0.3515, 0.4227, 0.2936, 0.3709, 0.3684, 0.4227, 0.3895, 0.4744, 0.3513, 0.4742, 0.3515, 0.4227, 0.3895, 0.4744, 0.3893, 0.526, 0.3511, 0.5258, 0.3513, 0.4742, 0.2261, 0.3009, 0.2336, 0.3194, 0.2216, 0.3194, 0.2245, 0.3009, 0.2238, 0.2936, 0.216, 0.2936, 0.2147, 0.289, 0.2189, 0.2864, 0.2189, 0.2864, 0.2147, 0.289, 0.2055, 0.2679, 0.2118, 0.2679, 0.2118, 0.2679, 0.2055, 0.2679, 0.2372, 0.2165, 0.2753, 0.2164, 0.2753, 0.2164, 0.2372, 0.2165, 0.2371, 0.165, 0.2752, 0.1649, 0.2752, 0.1649, 0.2371, 0.165, 0.2368, 0.1136, 0.2749, 0.1134, 0.2749, 0.1134, 0.2368, 0.1136, 0.2365, 0.07694, 0.2746, 0.06183, 0.2336, 0.3194, 0.2936, 0.3709, 0.283, 0.3709, 0.2216, 0.3194, 0.2936, 0.3709, 0.3515, 0.4227, 0.3133, 0.4225, 0.283, 0.3709, 0.3515, 0.4227, 0.3513, 0.4742, 0.3131, 0.4741, 0.3133, 0.4225, 0.2321, 0.2936, 0.2245, 0.3009, 0.2189, 0.3009, 0.2238, 0.2936, 0.216, 0.2936, 0.2059, 0.2936, 0.2063, 0.289, 0.2147, 0.289, 0.2147, 0.289, 0.2063, 0.289, 0.1992, 0.2679, 0.2055, 0.2679, 0.2055, 0.2679, 0.1992, 0.2679, 0.1992, 0.2165, 0.2372, 0.2165, 0.2372, 0.2165, 0.1992, 0.2165, 0.199, 0.1652, 0.2371, 0.165, 0.2371, 0.165, 0.199, 0.1652, 0.2117, 0.154, 0.2368, 0.1136, 0.2368, 0.1136, 0.2117, 0.154, 0.2107, 0.1231, 0.2365, 0.07694, 0.2245, 0.3009, 0.2216, 0.3194, 0.2118, 0.3193, 0.2189, 0.3009, 0.2216, 0.3194, 0.283, 0.3709, 0.2753, 0.3709, 0.2118, 0.3193, 0.283, 0.3709, 0.3133, 0.4225, 0.2752, 0.4224, 0.2753, 0.3709, 0.3131, 0.4741, 0.3128, 0.5256, 0.2746, 0.5254, 0.2749, 0.4739, 0.2059, 0.2936, 0.2015, 0.2936, 0.2035, 0.2897, 0.2063, 0.289, 0.2063, 0.289, 0.2035, 0.2897, 0.1612, 0.2679, 0.1992, 0.2679, 0.1992, 0.2679, 0.1612, 0.2679, 0.1612, 0.2166, 0.1992, 0.2165, 0.1992, 0.2165, 0.1612, 0.2166, 0.1611, 0.1654, 0.199, 0.1652, 0.199, 0.1652, 0.1611, 0.1654, 0.1898, 0.1393, 0.2117, 0.154, 0.2117, 0.154, 0.1898, 0.1393, 0.191, 0.1226, 0.2107, 0.1231, 0.2238, 0.2936, 0.2189, 0.3009, 0.2147, 0.2983, 0.216, 0.2936, 0.2189, 0.3009, 0.2118, 0.3193, 0.2055, 0.3193, 0.2147, 0.2983, 0.2118, 0.3193, 0.2753, 0.3709, 0.2372, 0.3708, 0.2055, 0.3193, 0.2752, 0.4224, 0.2749, 0.4739, 0.2368, 0.4737, 0.2371, 0.4222, 0.2015, 0.2936, 0.1936, 0.2936, 0.1972, 0.2897, 0.2035, 0.2897, 0.2035, 0.2897, 0.1972, 0.2897, 0.1485, 0.2679, 0.1612, 0.2679, 0.1612, 0.2679, 0.1485, 0.2679, 0.1232, 0.2166, 0.1612, 0.2166, 0.1612, 0.2166, 0.1232, 0.2166, 0.1233, 0.1655, 0.1611, 0.1654, 0.1611, 0.1654, 0.1233, 0.1655, 0.1231, 0.115, 0.1898, 0.1393, 0.1898, 0.1393, 0.1231, 0.115, 0.1607, 0.1068, 0.191, 0.1226, 0.2749, 0.4739, 0.2746, 0.5254, 0.2365, 0.5103, 0.2368, 0.4737, 0.216, 0.2936, 0.2147, 0.2983, 0.2063, 0.2983, 0.2059, 0.2936, 0.2147, 0.2983, 0.2055, 0.3193, 0.1992, 0.3193, 0.2063, 0.2983, 0.2372, 0.3708, 0.2371, 0.4222, 0.199, 0.422, 0.1992, 0.3707, 0.1936, 0.2936, 0.1838, 0.2936, 0.1888, 0.2897, 0.1972, 0.2897, 0.1972, 0.2897, 0.1888, 0.2897, 0.1331, 0.2679, 0.1485, 0.2679, 0.1485, 0.2679, 0.1331, 0.2679, 0.08529, 0.2164, 0.1232, 0.2166, 0.1232, 0.2166, 0.08529, 0.2164, 0.08566, 0.1654, 0.1233, 0.1655, 0.1233, 0.1655, 0.08566, 0.1654, 0.08617, 0.1153, 0.1231, 0.115, 0.1231, 0.115, 0.08617, 0.1153, 0.08642, 0.09744, 0.1607, 0.1068, 0.2371, 0.4222, 0.2368, 0.4737, 0.2117, 0.4332, 0.199, 0.422, 0.2059, 0.2936, 0.2063, 0.2983, 0.2035, 0.2976, 0.2015, 0.2936, 0.1992, 0.3193, 0.1992, 0.3707, 0.1612, 0.3707, 0.1612, 0.3193, 0.2015, 0.2936, 0.2035, 0.2976, 0.1972, 0.2976, 0.1936, 0.2936, 0.1838, 0.2936, 0.1773, 0.2936, 0.184, 0.2897, 0.1888, 0.2897, 0.1888, 0.2897, 0.184, 0.2897, 0.1127, 0.2679, 0.1331, 0.2679, 0.1331, 0.2679, 0.1127, 0.2679, 0.04723, 0.2162, 0.08529, 0.2164, 0.08529, 0.2164, 0.04723, 0.2162, 0.04787, 0.1649, 0.08566, 0.1654, 0.08566, 0.1654, 0.04787, 0.1649, 0.04832, 0.1405, 0.08617, 0.1153, 0.08617, 0.1153, 0.04832, 0.1405, 0.04879, 0.1218, 0.08642, 0.09744, 0.2368, 0.4737, 0.2365, 0.5103, 0.2107, 0.4641, 0.2117, 0.4332, 0.2063, 0.2983, 0.1992, 0.3193, 0.1612, 0.3193, 0.2035, 0.2976, 0.1992, 0.3707, 0.199, 0.422, 0.1611, 0.4218, 0.1612, 0.3707, 0.2035, 0.2976, 0.1612, 0.3193, 0.1485, 0.3193, 0.1972, 0.2976, 0.1773, 0.2936, 0.1701, 0.2936, 0.1784, 0.2897, 0.184, 0.2897, 0.184, 0.2897, 0.1784, 0.2897, 0.1085, 0.2771, 0.1127, 0.2679, 0.1127, 0.2679, 0.1085, 0.2771, 0.0429, 0.2345, 0.04723, 0.2162, 0.04723, 0.2162, 0.0429, 0.2345, 0.01989, 0.1976, 0.04787, 0.1649, 0.04787, 0.1649, 0.01989, 0.1976, 0.009681, 0.1727, 0.04832, 0.1405, 0.04832, 0.1405, 0.009681, 0.1727, 0.02351, 0.1541, 0.04879, 0.1218, 0.2117, 0.4332, 0.2107, 0.4641, 0.191, 0.4647, 0.1898, 0.4479, 0.2055, 0.3193, 0.2372, 0.3708, 0.1992, 0.3707, 0.1992, 0.3193, 0.2753, 0.3709, 0.2752, 0.4224, 0.2371, 0.4222, 0.2372, 0.3708, 0.3133, 0.4225, 0.3131, 0.4741, 0.2749, 0.4739, 0.2752, 0.4224, 0.3513, 0.4742, 0.3511, 0.5258, 0.3128, 0.5256, 0.3131, 0.4741, 0.2368, 0.2936, 0.2261, 0.3009, 0.2245, 0.3009, 0.2321, 0.2936, 0.229, 0.3009, 0.2526, 0.3194, 0.2336, 0.3194, 0.2261, 0.3009, 0.2681, 0.3194, 0.3437, 0.3711, 0.3091, 0.371, 0.2526, 0.3194, 0.191, 0.4647, 0.2043, 0.4781, 0.1751, 0.5038, 0.1607, 0.4805, 0.199, 0.422, 0.2117, 0.4332, 0.1898, 0.4479, 0.1611, 0.4218, 0.3511, 0.5258, 0.3509, 0.5554, 0.3128, 0.539, 0.3128, 0.5256, 0.1612, 0.3193, 0.1612, 0.3707, 0.1232, 0.3707, 0.1485, 0.3193, 0.1612, 0.3707, 0.1611, 0.4218, 0.1233, 0.4217, 0.1232, 0.3707, 0.1611, 0.4218, 0.1898, 0.4479, 0.1231, 0.4722, 0.1233, 0.4217, 0.1898, 0.4479, 0.191, 0.4647, 0.1607, 0.4805, 0.1231, 0.4722, 0.1936, 0.2936, 0.1972, 0.2976, 0.1888, 0.2976, 0.1838, 0.2936, 0.1972, 0.2976, 0.1485, 0.3193, 0.1331, 0.3193, 0.1888, 0.2976, 0.1485, 0.3193, 0.1232, 0.3707, 0.08528, 0.3708, 0.1331, 0.3193, 0.1232, 0.3707, 0.1233, 0.4217, 0.08565, 0.4218, 0.08528, 0.3708, 0.1233, 0.4217, 0.1231, 0.4722, 0.08617, 0.4719, 0.08565, 0.4218, 0.1231, 0.4722, 0.1607, 0.4805, 0.08642, 0.4898, 0.08617, 0.4719, 0.1838, 0.2936, 0.1888, 0.2976, 0.184, 0.2976, 0.1773, 0.2936, 0.1888, 0.2976, 0.1331, 0.3193, 0.1127, 0.3193, 0.184, 0.2976, 0.1331, 0.3193, 0.08528, 0.3708, 0.04722, 0.3711, 0.1127, 0.3193, 0.08528, 0.3708, 0.08565, 0.4218, 0.04786, 0.4224, 0.04722, 0.3711, 0.08565, 0.4218, 0.08617, 0.4719, 0.04831, 0.4468, 0.04786, 0.4224, 0.08617, 0.4719, 0.08642, 0.4898, 0.04879, 0.4654, 0.04831, 0.4468, 0.1773, 0.2936, 0.184, 0.2976, 0.1784, 0.2976, 0.1701, 0.2936, 0.184, 0.2976, 0.1127, 0.3193, 0.1085, 0.3102, 0.1784, 0.2976, 0.1127, 0.3193, 0.04722, 0.3711, 0.04289, 0.3527, 0.1085, 0.3102, 0.04722, 0.3711, 0.04786, 0.4224, 0.01988, 0.3896, 0.04289, 0.3527, 0.04786, 0.4224, 0.04831, 0.4468, 0.009672, 0.4145, 0.01988, 0.3896, 0.04831, 0.4468, 0.04879, 0.4654, 0.0235, 0.4331, 0.009672, 0.4145, 0.2961, 0.6149, 0.2962, 0.6047, 0.2969, 0.6043, 0.2966, 0.6146, 0.2966, 0.6146, 0.2969, 0.6043, 0.2976, 0.6041, 0.2976, 0.615, 0.2949, 0.6149, 0.2946, 0.6041, 0.2953, 0.6045, 0.2955, 0.6151, 0.2955, 0.6151, 0.2953, 0.6045, 0.2962, 0.6047, 0.2961, 0.6149, 0.2964, 0.6211, 0.2966, 0.6357, 0.2957, 0.6212, 0.2961, 0.621, 0.2953, 0.6045, 0.2946, 0.6041, 0.2951, 0.5972, 0.2954, 0.5972, 0.2957, 0.6212, 0.2955, 0.6151, 0.2961, 0.6149, 0.2961, 0.621, 0.2966, 0.6357, 0.2949, 0.6149, 0.2955, 0.6151, 0.2957, 0.6212, 0.2964, 0.6211, 0.2966, 0.6146, 0.2976, 0.615, 0.2966, 0.6357, 0.2961, 0.621, 0.2961, 0.6149, 0.2966, 0.6146, 0.2964, 0.6211, 0.2957, 0.5969, 0.296, 0.5972, 0.2957, 0.5974, 0.2954, 0.5972, 0.2969, 0.6043, 0.2962, 0.6047, 0.2957, 0.5974, 0.296, 0.5972, 0.2962, 0.6047, 0.2953, 0.6045, 0.2954, 0.5972, 0.2957, 0.5974, 0.2976, 0.6041, 0.2969, 0.6043, 0.296, 0.5972, 0.2964, 0.5972, 0.3184, 0.6177, 0.319, 0.6181, 0.3192, 0.6284, 0.3186, 0.6279, 0.319, 0.6181, 0.3199, 0.6176, 0.3199, 0.6286, 0.3192, 0.6284, 0.3172, 0.6177, 0.3178, 0.6175, 0.3176, 0.6282, 0.3169, 0.6285, 0.3178, 0.6175, 0.3184, 0.6177, 0.3186, 0.6279, 0.3176, 0.6282, 0.3187, 0.6115, 0.3184, 0.6116, 0.318, 0.6115, 0.3189, 0.5969, 0.3176, 0.6282, 0.3178, 0.6354, 0.3175, 0.6354, 0.3169, 0.6285, 0.318, 0.6115, 0.3184, 0.6116, 0.3184, 0.6177, 0.3178, 0.6175, 0.3189, 0.5969, 0.318, 0.6115, 0.3178, 0.6175, 0.3172, 0.6177, 0.3187, 0.6115, 0.3189, 0.5969, 0.3199, 0.6176, 0.319, 0.6181, 0.3184, 0.6116, 0.3187, 0.6115, 0.319, 0.6181, 0.3184, 0.6177, 0.3181, 0.6357, 0.3178, 0.6354, 0.3181, 0.6352, 0.3184, 0.6354, 0.3192, 0.6284, 0.3184, 0.6354, 0.3181, 0.6352, 0.3186, 0.6279, 0.3186, 0.6279, 0.3181, 0.6352, 0.3178, 0.6354, 0.3176, 0.6282, 0.3199, 0.6286, 0.3187, 0.6355, 0.3184, 0.6354, 0.3192, 0.6284, 0.8973, 0.6018, 0.9076, 0.6327, 0.8869, 0.6327, 0.9076, 0.6637, 0.9076, 0.6947, 0.8869, 0.6947, 0.8869, 0.6637, 0.9076, 0.7256, 0.9076, 0.7566, 0.8869, 0.7566, 0.8869, 0.7256, 0.9076, 0.7875, 0.9076, 0.8185, 0.8869, 0.8185, 0.8869, 0.7875, 0.9076, 0.6327, 0.9076, 0.6637, 0.8869, 0.6637, 0.8869, 0.6327, 0.9076, 0.6947, 0.9076, 0.7256, 0.8869, 0.7256, 0.8869, 0.6947, 0.9076, 0.7566, 0.9076, 0.7875, 0.8869, 0.7875, 0.8869, 0.7566, 0.9076, 0.8185, 0.8973, 0.8495, 0.8869, 0.8185, 0.8869, 0.7875, 0.8869, 0.8185, 0.8663, 0.8185, 0.8663, 0.7875, 0.8869, 0.6327, 0.8869, 0.6637, 0.8663, 0.6637, 0.8663, 0.6327, 0.8869, 0.6947, 0.8869, 0.7256, 0.8663, 0.7256, 0.8663, 0.6947, 0.8869, 0.7566, 0.8869, 0.7875, 0.8663, 0.7875, 0.8663, 0.7566, 0.8869, 0.8185, 0.8766, 0.8495, 0.8663, 0.8185, 0.8766, 0.6018, 0.8869, 0.6327, 0.8663, 0.6327, 0.8869, 0.6637, 0.8869, 0.6947, 0.8663, 0.6947, 0.8663, 0.6637, 0.8869, 0.7256, 0.8869, 0.7566, 0.8663, 0.7566, 0.8663, 0.7256, 0.8663, 0.6327, 0.8663, 0.6637, 0.8457, 0.6637, 0.8457, 0.6327, 0.8663, 0.6947, 0.8663, 0.7256, 0.8457, 0.7256, 0.8457, 0.6947, 0.8663, 0.7566, 0.8663, 0.7875, 0.8457, 0.7875, 0.8457, 0.7566, 0.8663, 0.8185, 0.856, 0.8495, 0.8457, 0.8185, 0.856, 0.6018, 0.8663, 0.6327, 0.8457, 0.6327, 0.8663, 0.6637, 0.8663, 0.6947, 0.8457, 0.6947, 0.8457, 0.6637, 0.8663, 0.7256, 0.8663, 0.7566, 0.8457, 0.7566, 0.8457, 0.7256, 0.8663, 0.7875, 0.8663, 0.8185, 0.8457, 0.8185, 0.8457, 0.7875, 0.8457, 0.8185, 0.8353, 0.8495, 0.825, 0.8185, 0.8353, 0.6018, 0.8457, 0.6327, 0.825, 0.6327, 0.8457, 0.6637, 0.8457, 0.6947, 0.825, 0.6947, 0.825, 0.6637, 0.8457, 0.7256, 0.8457, 0.7566, 0.825, 0.7566, 0.825, 0.7256, 0.8457, 0.7875, 0.8457, 0.8185, 0.825, 0.8185, 0.825, 0.7875, 0.8457, 0.6327, 0.8457, 0.6637, 0.825, 0.6637, 0.825, 0.6327, 0.8457, 0.6947, 0.8457, 0.7256, 0.825, 0.7256, 0.825, 0.6947, 0.8457, 0.7566, 0.8457, 0.7875, 0.825, 0.7875, 0.825, 0.7566, 0.825, 0.6637, 0.825, 0.6947, 0.8044, 0.6947, 0.8044, 0.6637, 0.825, 0.7256, 0.825, 0.7566, 0.8044, 0.7566, 0.8044, 0.7256, 0.825, 0.7875, 0.825, 0.8185, 0.8044, 0.8185, 0.8044, 0.7875, 0.825, 0.6327, 0.825, 0.6637, 0.8044, 0.6637, 0.8044, 0.6327, 0.825, 0.6947, 0.825, 0.7256, 0.8044, 0.7256, 0.8044, 0.6947, 0.825, 0.7566, 0.825, 0.7875, 0.8044, 0.7875, 0.8044, 0.7566, 0.825, 0.8185, 0.8147, 0.8495, 0.8044, 0.8185, 0.8147, 0.6018, 0.825, 0.6327, 0.8044, 0.6327, 0.8044, 0.6327, 0.8044, 0.6637, 0.7837, 0.6637, 0.7837, 0.6327, 0.8044, 0.6947, 0.8044, 0.7256, 0.7837, 0.7256, 0.7837, 0.6947, 0.8044, 0.7566, 0.8044, 0.7875, 0.7837, 0.7875, 0.7837, 0.7566, 0.8044, 0.8185, 0.7941, 0.8495, 0.7837, 0.8185, 0.7941, 0.6018, 0.8044, 0.6327, 0.7837, 0.6327, 0.8044, 0.6637, 0.8044, 0.6947, 0.7837, 0.6947, 0.7837, 0.6637, 0.8044, 0.7256, 0.8044, 0.7566, 0.7837, 0.7566, 0.7837, 0.7256, 0.8044, 0.7875, 0.8044, 0.8185, 0.7837, 0.8185, 0.7837, 0.7875, 0.7837, 0.6947, 0.7837, 0.7256, 0.7631, 0.7256, 0.7631, 0.6947, 0.7837, 0.7566, 0.7837, 0.7875, 0.7631, 0.7875, 0.7631, 0.7566, 0.7837, 0.8185, 0.7734, 0.8495, 0.7631, 0.8185, 0.7734, 0.6018, 0.7837, 0.6327, 0.7631, 0.6327, 0.7837, 0.6637, 0.7837, 0.6947, 0.7631, 0.6947, 0.7631, 0.6637, 0.7837, 0.7256, 0.7837, 0.7566, 0.7631, 0.7566, 0.7631, 0.7256, 0.7837, 0.7875, 0.7837, 0.8185, 0.7631, 0.8185, 0.7631, 0.7875, 0.7837, 0.6327, 0.7837, 0.6637, 0.7631, 0.6637, 0.7631, 0.6327, 0.7528, 0.6018, 0.7631, 0.6327, 0.7425, 0.6327, 0.7631, 0.6637, 0.7631, 0.6947, 0.7425, 0.6947, 0.7425, 0.6637, 0.7631, 0.7256, 0.7631, 0.7566, 0.7425, 0.7566, 0.7425, 0.7256, 0.7631, 0.7875, 0.7631, 0.8185, 0.7425, 0.8185, 0.7425, 0.7875, 0.7631, 0.6327, 0.7631, 0.6637, 0.7425, 0.6637, 0.7425, 0.6327, 0.7631, 0.6947, 0.7631, 0.7256, 0.7425, 0.7256, 0.7425, 0.6947, 0.7631, 0.7566, 0.7631, 0.7875, 0.7425, 0.7875, 0.7425, 0.7566, 0.7631, 0.8185, 0.7528, 0.8495, 0.7425, 0.8185, 0.7425, 0.7256, 0.7425, 0.7566, 0.7218, 0.7566, 0.7218, 0.7256, 0.7425, 0.7875, 0.7425, 0.8185, 0.7218, 0.8185, 0.7218, 0.7875, 0.7425, 0.6327, 0.7425, 0.6637, 0.7218, 0.6637, 0.7218, 0.6327, 0.7425, 0.6947, 0.7425, 0.7256, 0.7218, 0.7256, 0.7218, 0.6947, 0.7425, 0.7566, 0.7425, 0.7875, 0.7218, 0.7875, 0.7218, 0.7566, 0.7425, 0.8185, 0.7321, 0.8495, 0.7218, 0.8185, 0.7321, 0.6018, 0.7425, 0.6327, 0.7218, 0.6327, 0.7425, 0.6637, 0.7425, 0.6947, 0.7218, 0.6947, 0.7218, 0.6637, 0.9695, 0.6327, 0.9695, 0.6637, 0.9489, 0.6637, 0.9489, 0.6327, 0.9695, 0.6947, 0.9695, 0.7256, 0.9489, 0.7256, 0.9489, 0.6947, 0.9695, 0.7566, 0.9695, 0.7875, 0.9489, 0.7875, 0.9489, 0.7566, 0.9695, 0.8185, 0.9592, 0.8495, 0.9489, 0.8185, 0.9592, 0.6018, 0.9695, 0.6327, 0.9489, 0.6327, 0.9695, 0.6637, 0.9695, 0.6947, 0.9489, 0.6947, 0.9489, 0.6637, 0.9695, 0.7256, 0.9695, 0.7566, 0.9489, 0.7566, 0.9489, 0.7256, 0.9695, 0.7875, 0.9695, 0.8185, 0.9489, 0.8185, 0.9489, 0.7875, 0.9489, 0.7566, 0.9489, 0.7875, 0.9282, 0.7875, 0.9282, 0.7566, 0.9489, 0.8185, 0.9385, 0.8495, 0.9282, 0.8185, 0.9385, 0.6018, 0.9489, 0.6327, 0.9282, 0.6327, 0.9489, 0.6637, 0.9489, 0.6947, 0.9282, 0.6947, 0.9282, 0.6637, 0.9489, 0.7256, 0.9489, 0.7566, 0.9282, 0.7566, 0.9282, 0.7256, 0.9489, 0.7875, 0.9489, 0.8185, 0.9282, 0.8185, 0.9282, 0.7875, 0.9489, 0.6327, 0.9489, 0.6637, 0.9282, 0.6637, 0.9282, 0.6327, 0.9489, 0.6947, 0.9489, 0.7256, 0.9282, 0.7256, 0.9282, 0.6947, 0.9179, 0.6018, 0.9282, 0.6327, 0.9076, 0.6327, 0.9282, 0.6637, 0.9282, 0.6947, 0.9076, 0.6947, 0.9076, 0.6637, 0.9282, 0.7256, 0.9282, 0.7566, 0.9076, 0.7566, 0.9076, 0.7256, 0.9282, 0.7875, 0.9282, 0.8185, 0.9076, 0.8185, 0.9076, 0.7875, 0.9282, 0.6327, 0.9282, 0.6637, 0.9076, 0.6637, 0.9076, 0.6327, 0.9282, 0.6947, 0.9282, 0.7256, 0.9076, 0.7256, 0.9076, 0.6947, 0.9282, 0.7566, 0.9282, 0.7875, 0.9076, 0.7875, 0.9076, 0.7566, 0.9282, 0.8185, 0.9179, 0.8495, 0.9076, 0.8185, 0.7426, 0.08191, 0.7736, 0.09223, 0.7736, 0.07159, 0.8046, 0.07159, 0.8046, 0.09223, 0.8355, 0.09223, 0.8355, 0.07159, 0.8665, 0.07159, 0.8665, 0.09223, 0.8974, 0.09223, 0.8974, 0.07159, 0.9284, 0.07159, 0.9284, 0.09223, 0.9594, 0.09223, 0.9594, 0.07159, 0.7736, 0.07159, 0.7736, 0.09223, 0.8046, 0.09223, 0.8046, 0.07159, 0.8355, 0.07159, 0.8355, 0.09223, 0.8665, 0.09223, 0.8665, 0.07159, 0.8974, 0.07159, 0.8974, 0.09223, 0.9284, 0.09223, 0.9284, 0.07159, 0.9594, 0.07159, 0.9594, 0.09223, 0.9903, 0.08191, 0.9284, 0.09223, 0.9284, 0.1129, 0.9594, 0.1129, 0.9594, 0.09223, 0.7736, 0.09223, 0.7736, 0.1129, 0.8046, 0.1129, 0.8046, 0.09223, 0.8355, 0.09223, 0.8355, 0.1129, 0.8665, 0.1129, 0.8665, 0.09223, 0.8974, 0.09223, 0.8974, 0.1129, 0.9284, 0.1129, 0.9284, 0.09223, 0.9594, 0.09223, 0.9594, 0.1129, 0.9903, 0.1026, 0.7426, 0.1026, 0.7736, 0.1129, 0.7736, 0.09223, 0.8046, 0.09223, 0.8046, 0.1129, 0.8355, 0.1129, 0.8355, 0.09223, 0.8665, 0.09223, 0.8665, 0.1129, 0.8974, 0.1129, 0.8974, 0.09223, 0.7736, 0.1129, 0.7736, 0.1335, 0.8046, 0.1335, 0.8046, 0.1129, 0.8355, 0.1129, 0.8355, 0.1335, 0.8665, 0.1335, 0.8665, 0.1129, 0.8974, 0.1129, 0.8974, 0.1335, 0.9284, 0.1335, 0.9284, 0.1129, 0.9594, 0.1129, 0.9594, 0.1335, 0.9903, 0.1232, 0.7426, 0.1232, 0.7736, 0.1335, 0.7736, 0.1129, 0.8046, 0.1129, 0.8046, 0.1335, 0.8355, 0.1335, 0.8355, 0.1129, 0.8665, 0.1129, 0.8665, 0.1335, 0.8974, 0.1335, 0.8974, 0.1129, 0.9284, 0.1129, 0.9284, 0.1335, 0.9594, 0.1335, 0.9594, 0.1129, 0.9594, 0.1335, 0.9594, 0.1542, 0.9903, 0.1438, 0.7426, 0.1438, 0.7736, 0.1542, 0.7736, 0.1335, 0.8046, 0.1335, 0.8046, 0.1542, 0.8355, 0.1542, 0.8355, 0.1335, 0.8665, 0.1335, 0.8665, 0.1542, 0.8974, 0.1542, 0.8974, 0.1335, 0.9284, 0.1335, 0.9284, 0.1542, 0.9594, 0.1542, 0.9594, 0.1335, 0.7736, 0.1335, 0.7736, 0.1542, 0.8046, 0.1542, 0.8046, 0.1335, 0.8355, 0.1335, 0.8355, 0.1542, 0.8665, 0.1542, 0.8665, 0.1335, 0.8974, 0.1335, 0.8974, 0.1542, 0.9284, 0.1542, 0.9284, 0.1335, 0.8046, 0.1542, 0.8046, 0.1748, 0.8355, 0.1748, 0.8355, 0.1542, 0.8665, 0.1542, 0.8665, 0.1748, 0.8974, 0.1748, 0.8974, 0.1542, 0.9284, 0.1542, 0.9284, 0.1748, 0.9594, 0.1748, 0.9594, 0.1542, 0.7736, 0.1542, 0.7736, 0.1748, 0.8046, 0.1748, 0.8046, 0.1542, 0.8355, 0.1542, 0.8355, 0.1748, 0.8665, 0.1748, 0.8665, 0.1542, 0.8974, 0.1542, 0.8974, 0.1748, 0.9284, 0.1748, 0.9284, 0.1542, 0.9594, 0.1542, 0.9594, 0.1748, 0.9903, 0.1645, 0.7426, 0.1645, 0.7736, 0.1748, 0.7736, 0.1542, 0.7736, 0.1748, 0.7736, 0.1954, 0.8046, 0.1954, 0.8046, 0.1748, 0.8355, 0.1748, 0.8355, 0.1954, 0.8665, 0.1954, 0.8665, 0.1748, 0.8974, 0.1748, 0.8974, 0.1954, 0.9284, 0.1954, 0.9284, 0.1748, 0.9594, 0.1748, 0.9594, 0.1954, 0.9903, 0.1851, 0.7426, 0.1851, 0.7736, 0.1954, 0.7736, 0.1748, 0.8046, 0.1748, 0.8046, 0.1954, 0.8355, 0.1954, 0.8355, 0.1748, 0.8665, 0.1748, 0.8665, 0.1954, 0.8974, 0.1954, 0.8974, 0.1748, 0.9284, 0.1748, 0.9284, 0.1954, 0.9594, 0.1954, 0.9594, 0.1748, 0.8355, 0.1954, 0.8355, 0.2161, 0.8665, 0.2161, 0.8665, 0.1954, 0.8974, 0.1954, 0.8974, 0.2161, 0.9284, 0.2161, 0.9284, 0.1954, 0.9594, 0.1954, 0.9594, 0.2161, 0.9903, 0.2058, 0.7426, 0.2058, 0.7736, 0.2161, 0.7736, 0.1954, 0.8046, 0.1954, 0.8046, 0.2161, 0.8355, 0.2161, 0.8355, 0.1954, 0.8665, 0.1954, 0.8665, 0.2161, 0.8974, 0.2161, 0.8974, 0.1954, 0.9284, 0.1954, 0.9284, 0.2161, 0.9594, 0.2161, 0.9594, 0.1954, 0.7736, 0.1954, 0.7736, 0.2161, 0.8046, 0.2161, 0.8046, 0.1954, 0.7426, 0.2264, 0.7736, 0.2367, 0.7736, 0.2161, 0.8046, 0.2161, 0.8046, 0.2367, 0.8355, 0.2367, 0.8355, 0.2161, 0.8665, 0.2161, 0.8665, 0.2367, 0.8974, 0.2367, 0.8974, 0.2161, 0.9284, 0.2161, 0.9284, 0.2367, 0.9594, 0.2367, 0.9594, 0.2161, 0.7736, 0.2161, 0.7736, 0.2367, 0.8046, 0.2367, 0.8046, 0.2161, 0.8355, 0.2161, 0.8355, 0.2367, 0.8665, 0.2367, 0.8665, 0.2161, 0.8974, 0.2161, 0.8974, 0.2367, 0.9284, 0.2367, 0.9284, 0.2161, 0.9594, 0.2161, 0.9594, 0.2367, 0.9903, 0.2264, 0.8665, 0.2367, 0.8665, 0.2574, 0.8974, 0.2574, 0.8974, 0.2367, 0.9284, 0.2367, 0.9284, 0.2574, 0.9594, 0.2574, 0.9594, 0.2367, 0.7736, 0.2367, 0.7736, 0.2574, 0.8046, 0.2574, 0.8046, 0.2367, 0.8355, 0.2367, 0.8355, 0.2574, 0.8665, 0.2574, 0.8665, 0.2367, 0.8974, 0.2367, 0.8974, 0.2574, 0.9284, 0.2574, 0.9284, 0.2367, 0.9594, 0.2367, 0.9594, 0.2574, 0.9903, 0.247, 0.7426, 0.247, 0.7736, 0.2574, 0.7736, 0.2367, 0.8046, 0.2367, 0.8046, 0.2574, 0.8355, 0.2574, 0.8355, 0.2367, 0.7736, 0.009672, 0.7736, 0.03031, 0.8046, 0.03031, 0.8046, 0.009672, 0.8355, 0.009672, 0.8355, 0.03031, 0.8665, 0.03031, 0.8665, 0.009672, 0.8974, 0.009672, 0.8974, 0.03031, 0.9284, 0.03031, 0.9284, 0.009672, 0.9594, 0.009672, 0.9594, 0.03031, 0.9903, 0.01999, 0.7426, 0.01999, 0.7736, 0.03031, 0.7736, 0.009672, 0.8046, 0.009672, 0.8046, 0.03031, 0.8355, 0.03031, 0.8355, 0.009672, 0.8665, 0.009672, 0.8665, 0.03031, 0.8974, 0.03031, 0.8974, 0.009672, 0.9284, 0.009672, 0.9284, 0.03031, 0.9594, 0.03031, 0.9594, 0.009672, 0.8974, 0.03031, 0.8974, 0.05095, 0.9284, 0.05095, 0.9284, 0.03031, 0.9594, 0.03031, 0.9594, 0.05095, 0.9903, 0.04063, 0.7426, 0.04063, 0.7736, 0.05095, 0.7736, 0.03031, 0.8046, 0.03031, 0.8046, 0.05095, 0.8355, 0.05095, 0.8355, 0.03031, 0.8665, 0.03031, 0.8665, 0.05095, 0.8974, 0.05095, 0.8974, 0.03031, 0.9284, 0.03031, 0.9284, 0.05095, 0.9594, 0.05095, 0.9594, 0.03031, 0.7736, 0.03031, 0.7736, 0.05095, 0.8046, 0.05095, 0.8046, 0.03031, 0.8355, 0.03031, 0.8355, 0.05095, 0.8665, 0.05095, 0.8665, 0.03031, 0.7426, 0.06127, 0.7736, 0.07159, 0.7736, 0.05095, 0.8046, 0.05095, 0.8046, 0.07159, 0.8355, 0.07159, 0.8355, 0.05095, 0.8665, 0.05095, 0.8665, 0.07159, 0.8974, 0.07159, 0.8974, 0.05095, 0.9284, 0.05095, 0.9284, 0.07159, 0.9594, 0.07159, 0.9594, 0.05095, 0.7736, 0.05095, 0.7736, 0.07159, 0.8046, 0.07159, 0.8046, 0.05095, 0.8355, 0.05095, 0.8355, 0.07159, 0.8665, 0.07159, 0.8665, 0.05095, 0.8974, 0.05095, 0.8974, 0.07159, 0.9284, 0.07159, 0.9284, 0.05095, 0.9594, 0.05095, 0.9594, 0.07159, 0.9903, 0.06127, 0.6931, 0.009672, 0.7233, 0.009672, 0.7233, 0.0574, 0.6931, 0.0574, 0.6931, 0.0574, 0.7233, 0.0574, 0.7233, 0.1051, 0.6931, 0.1051, 0.6931, 0.1051, 0.7233, 0.1051, 0.7233, 0.1529, 0.6931, 0.1529, 0.6931, 0.1529, 0.7233, 0.1529, 0.7233, 0.2006, 0.6931, 0.2006, 0.6931, 0.2006, 0.7233, 0.2006, 0.7233, 0.2483, 0.6931, 0.2483, 0.6931, 0.2483, 0.7233, 0.2483, 0.7233, 0.2961, 0.6931, 0.2961, 0.6931, 0.2961, 0.7233, 0.2961, 0.7233, 0.3438, 0.6931, 0.3438, 0.6931, 0.3438, 0.7233, 0.3438, 0.7233, 0.3915, 0.6931, 0.3915, 0.6931, 0.3915, 0.7233, 0.3915, 0.7233, 0.4392, 0.6931, 0.4392, 0.6931, 0.4392, 0.7233, 0.4392, 0.7233, 0.487, 0.6931, 0.487, 0.009672, 0.6941, 0.04525, 0.6325, 0.1069, 0.5969, 0.178, 0.5969, 0.2397, 0.6325, 0.2752, 0.6941, 0.2752, 0.7653, 0.2397, 0.8269, 0.178, 0.8625, 0.1069, 0.8625, 0.04525, 0.8269, 0.009672, 0.7653, 0.6931, 0.487, 0.7233, 0.487, 0.7233, 0.5347, 0.6931, 0.5347, 0.6931, 0.5347, 0.7233, 0.5347, 0.7233, 0.5824, 0.6931, 0.5824, 0.4725, 0.6374, 0.4369, 0.699, 0.4369, 0.7701, 0.4725, 0.8318, 0.5341, 0.8673, 0.6053, 0.8673, 0.6669, 0.8318, 0.7025, 0.7701, 0.7025, 0.699, 0.6669, 0.6374, 0.6053, 0.6018, 0.5341, 0.6018, 0.6468, 0.5347, 0.663, 0.5347, 0.663, 0.5824, 0.6468, 0.5824, 0.6468, 0.487, 0.663, 0.487, 0.663, 0.5347, 0.6468, 0.5347, 0.6468, 0.4392, 0.663, 0.4392, 0.663, 0.487, 0.6468, 0.487, 0.6468, 0.3915, 0.663, 0.3915, 0.663, 0.4392, 0.6468, 0.4392, 0.6468, 0.3438, 0.663, 0.3438, 0.663, 0.3915, 0.6468, 0.3915, 0.6468, 0.2961, 0.663, 0.2961, 0.663, 0.3438, 0.6468, 0.3438, 0.6468, 0.2483, 0.663, 0.2483, 0.663, 0.2961, 0.6468, 0.2961, 0.6468, 0.2006, 0.663, 0.2006, 0.663, 0.2483, 0.6468, 0.2483, 0.6468, 0.1529, 0.663, 0.1529, 0.663, 0.2006, 0.6468, 0.2006, 0.6468, 0.1051, 0.663, 0.1051, 0.663, 0.1529, 0.6468, 0.1529, 0.6468, 0.0574, 0.663, 0.0574, 0.663, 0.1051, 0.6468, 0.1051, 0.6468, 0.009672, 0.663, 0.009672, 0.663, 0.0574, 0.6468, 0.0574, 0.663, 0.5347, 0.6931, 0.5347, 0.6931, 0.5824, 0.663, 0.5824, 0.663, 0.487, 0.6931, 0.487, 0.6931, 0.5347, 0.663, 0.5347, 0.663, 0.4392, 0.6931, 0.4392, 0.6931, 0.487, 0.663, 0.487, 0.663, 0.3915, 0.6931, 0.3915, 0.6931, 0.4392, 0.663, 0.4392, 0.663, 0.3438, 0.6931, 0.3438, 0.6931, 0.3915, 0.663, 0.3915, 0.663, 0.2961, 0.6931, 0.2961, 0.6931, 0.3438, 0.663, 0.3438, 0.663, 0.2483, 0.6931, 0.2483, 0.6931, 0.2961, 0.663, 0.2961, 0.663, 0.2006, 0.6931, 0.2006, 0.6931, 0.2483, 0.663, 0.2483, 0.663, 0.1529, 0.6931, 0.1529, 0.6931, 0.2006, 0.663, 0.2006, 0.663, 0.1051, 0.6931, 0.1051, 0.6931, 0.1529, 0.663, 0.1529, 0.663, 0.0574, 0.6931, 0.0574, 0.6931, 0.1051, 0.663, 0.1051, 0.663, 0.009672, 0.6931, 0.009672, 0.6931, 0.0574, 0.663, 0.0574, 0.4688, 0.009672, 0.6468, 0.009672, 0.6468, 0.0574, 0.4688, 0.0574, 0.4688, 0.0574, 0.6468, 0.0574, 0.6468, 0.1051, 0.4688, 0.1051, 0.4688, 0.1051, 0.6468, 0.1051, 0.6468, 0.1529, 0.4688, 0.1529, 0.4688, 0.1529, 0.6468, 0.1529, 0.6468, 0.2006, 0.4688, 0.2006, 0.4688, 0.2006, 0.6468, 0.2006, 0.6468, 0.2483, 0.4688, 0.2483, 0.4688, 0.2483, 0.6468, 0.2483, 0.6468, 0.2961, 0.4688, 0.2961, 0.4688, 0.2961, 0.6468, 0.2961, 0.6468, 0.3438, 0.4688, 0.3438, 0.4688, 0.3438, 0.6468, 0.3438, 0.6468, 0.3915, 0.4688, 0.3915, 0.4688, 0.3915, 0.6468, 0.3915, 0.6468, 0.4392, 0.4688, 0.4392, 0.4688, 0.4392, 0.6468, 0.4392, 0.6468, 0.487, 0.4688, 0.487, 0.4688, 0.487, 0.6468, 0.487, 0.6468, 0.5347, 0.4688, 0.5347, 0.4688, 0.5347, 0.6468, 0.5347, 0.6468, 0.5824, 0.4688, 0.5824, 0.4369, 0.5347, 0.4688, 0.5347, 0.4688, 0.5824, 0.4369, 0.5824, 0.4369, 0.487, 0.4688, 0.487, 0.4688, 0.5347, 0.4369, 0.5347, 0.4369, 0.4392, 0.4688, 0.4392, 0.4688, 0.487, 0.4369, 0.487, 0.4369, 0.3915, 0.4688, 0.3915, 0.4688, 0.4392, 0.4369, 0.4392, 0.4369, 0.3438, 0.4688, 0.3438, 0.4688, 0.3915, 0.4369, 0.3915, 0.4369, 0.2961, 0.4688, 0.2961, 0.4688, 0.3438, 0.4369, 0.3438, 0.4369, 0.2483, 0.4688, 0.2483, 0.4688, 0.2961, 0.4369, 0.2961, 0.4369, 0.2006, 0.4688, 0.2006, 0.4688, 0.2483, 0.4369, 0.2483, 0.4369, 0.1529, 0.4688, 0.1529, 0.4688, 0.2006, 0.4369, 0.2006, 0.4369, 0.1051, 0.4688, 0.1051, 0.4688, 0.1529, 0.4369, 0.1529, 0.4369, 0.0574, 0.4688, 0.0574, 0.4688, 0.1051, 0.4369, 0.1051, 0.4369, 0.009672, 0.4688, 0.009672, 0.4688, 0.0574, 0.4369, 0.0574])
me_plane_001.materials.append(mat_m_borboletaazul)
me_plane_001.materials.append(mat_material)
me_plane_001.use_remesh_fix_poles = True
me_plane_001.use_remesh_preserve_attributes = False
me_plane_001.use_mirror_vertex_groups = False
me_plane_001.update()
arm_armature = bpy.data.armatures.new('Armature')  # bones are not reproduced

# ---- objects
ob_armature = bpy.data.objects.new('Armature', arm_armature)
ob_borboletaazul = bpy.data.objects.new('BorboletaAzul', me_plane_001)
ob_camera = bpy.data.objects.new('Camera', cam_camera)

# ---- transforms, parenting, visibility, modifiers, constraints
ob_armature.location = (-0.05968, 0.0, 0.0)
ob_armature.lineart.crease_threshold = 0.0
ob_borboletaazul.parent = ob_armature
ob_borboletaazul.matrix_parent_inverse = Matrix(((1.0, -0.0, 0.0, 0.05968), (-0.0, 1.0, -0.0, 0.0), (0.0, 0.0, 1.0, -0.0), (-0.0, 0.0, -0.0, 1.0)))
ob_borboletaazul.location = (0.0, 0.0, 0.0)
ob_borboletaazul.lineart.crease_threshold = 0.0
_vg = ob_borboletaazul.vertex_groups.new(name='Bone')
for _i, _w in zip([0, 1, 2, 3, 4, 5, 6, 7, 8, 9, 10, 11, 12, 13, 14, 15, 16, 17, 18, 19, 20, 21, 22, 23, 24, 25, 26, 27, 28, 29, 30, 31, 32, 33, 34, 35, 36, 37, 38, 39, 40, 41, 42, 43, 44, 45, 46, 47, 48, 49, 50, 51, 52, 53, 54, 55, 56, 57, 58, 59, 60, 61, 62, 63, 64, 65, 66, 67, 68, 69, 70, 71, 72, 73, 74, 75, 76, 77, 78, 79, 80, 81, 82, 83, 84, 85, 86, 87, 88, 89, 90, 91, 92, 93, 94, 95, 96, 97, 98, 99, 100, 101, 102, 103, 104, 105, 106, 107, 108, 109, 110, 111, 112, 113, 114, 115, 116, 117, 118, 119, 120, 121, 122, 123, 124, 125, 126, 127, 128, 129, 130, 131, 132, 133, 134, 135, 136, 137, 138, 139, 140, 141, 142, 143, 144, 145, 146, 147, 148, 149, 150, 151, 152, 153, 154, 155, 156, 157, 158, 159, 160, 161, 162, 163, 164, 165, 166, 167, 168, 169, 170, 171, 172, 173, 174, 175, 176, 177, 178, 179, 180, 181, 182, 183, 184, 185, 186, 187, 188, 189, 190, 191, 192, 193, 194, 195, 196, 197, 198, 199, 200, 201, 202, 203, 204, 205, 206, 207, 208, 209, 210, 211, 212, 213, 214, 215, 216, 217, 218, 219, 220, 221, 222, 223, 224, 225, 226, 227, 228, 229, 230, 231, 232, 233, 234, 235, 236, 237, 238, 239, 240, 241, 242, 243, 244, 245, 246, 247, 248, 249, 250, 251, 252, 253, 254, 255, 256, 257, 258, 259, 260, 261, 262, 263, 264, 265, 266, 267, 268, 269, 270, 271, 272, 273, 274, 275, 276, 277, 278, 279, 280, 281, 282, 283, 284, 285, 286, 287, 288, 289, 290, 291, 292, 293, 294, 295, 296, 297, 298, 299, 300, 301, 302, 303, 304, 305, 306, 307, 308, 309, 310, 311, 312, 313, 314, 315, 316, 317, 318, 319, 320, 321, 322, 323, 324, 325, 326, 327, 328, 329, 330, 331, 332, 333, 334, 335, 336, 337, 338, 339, 340, 341, 342, 343, 344, 345, 346, 347, 348, 349, 350, 351, 352, 353, 354, 355, 356, 357, 358, 359, 360, 361, 362, 363, 364, 365, 366, 367, 368, 369, 370, 371, 372, 373, 374, 375, 376, 377, 378, 379, 380, 381, 382, 383, 384, 385, 386, 387, 388, 389, 390, 391, 392, 393, 394, 395, 396, 397, 398, 399, 400, 401, 402, 403, 404, 405, 406, 407, 408, 409, 410, 411, 412, 413, 414, 415, 416, 417, 418, 419, 420, 421, 422, 423, 424, 425, 426, 427, 428, 429, 430, 431, 432, 433, 434, 435, 436, 437, 438, 439, 440, 441, 442, 443, 444, 445, 446, 447, 448, 449, 450, 451, 452, 453, 454, 455], [0.0, 0.0, 0.0, 0.0, 0.0, 0.0, 0.0, 0.0, 0.0, 0.9502, 0.0, 0.0, 0.0, 0.0, 0.0, 1.0, 1.0, 0.0, 0.0, 0.0, 0.0, 0.0, 0.0, 0.0, 0.0, 0.0, 0.0, 0.0, 1.0, 0.0, 0.0, 0.0, 0.0, 0.0, 0.0, 0.0, 0.0, 0.0, 0.0, 0.0, 0.0, 0.0, 0.0, 0.0, 0.0, 0.0, 0.0, 0.0, 1.0, 0.0, 0.0, 0.0, 0.0, 0.0, 1.0, 0.0, 0.0, 0.0, 1.0, 0.0, 0.0, 0.0, 0.0, 0.0, 0.0, 0.0, 1.0, 0.0, 1.0, 0.0, 0.0, 0.0, 0.0, 0.0, 0.0, 0.0, 0.0, 0.0, 1.0, 0.0, 0.0, 0.0, 0.0, 0.0, 1.0, 0.0, 0.0, 0.0, 1.0, 0.0, 0.0, 0.0, 0.0, 0.0, 0.0, 0.0, 1.0, 0.0, 1.0, 0.0, 0.0, 0.0, 0.0, 0.0, 0.0, 0.0, 0.0, 0.0, 1.0, 0.0, 0.0, 0.0, 0.0, 0.0, 1.0, 0.0, 0.0, 0.0, 1.0, 0.0, 0.0, 0.0, 0.0, 0.0, 0.0, 0.0, 1.0, 0.0, 1.0, 0.0, 0.0, 0.0, 0.0, 0.0, 0.0, 0.0, 0.0, 0.0, 1.0, 0.0, 0.0, 0.0, 0.0, 0.0, 1.0, 1.0, 1.0, 1.0, 0.9055, 1.0, 1.0, 1.0, 1.0, 1.0, 1.0, 1.0, 1.0, 0.0, 0.0, 0.0, 0.0, 0.0, 1.0, 0.0, 0.0, 0.0, 0.0, 0.0, 1.0, 0.0, 0.0, 0.0, 0.0, 0.0, 1.0, 0.0, 0.0, 0.0, 0.0, 0.0, 1.0, 0.745, 1.0, 0.6623, 1.0, 0.696, 1.0, 0.6144, 1.0, 1.0, 1.0, 1.0, 0.04265, 0.03813, 0.03491, 0.03921, 1.0, 0.1348, 1.0, 0.1162, 1.0, 0.09272, 1.0, 0.07904, 0.9095, 0.8694, 0.8607, 0.9081, 0.005739, 0.004977, 0.003252, 0.003928, 1.0, 1.0, 1.0, 1.0, 1.0, 1.0, 1.0, 1.0, 1.0, 1.0, 1.0, 1.0, 1.0, 1.0, 1.0, 1.0, 1.0, 1.0, 1.0, 1.0, 1.0, 1.0, 1.0, 1.0, 1.0, 1.0, 1.0, 1.0, 1.0, 1.0, 1.0, 1.0, 1.0, 1.0, 1.0, 1.0, 1.0, 1.0, 1.0, 1.0, 1.0, 1.0, 1.0, 1.0, 1.0, 1.0, 1.0, 1.0, 1.0, 1.0, 1.0, 1.0, 1.0, 1.0, 1.0, 1.0, 1.0, 1.0, 1.0, 1.0, 1.0, 1.0, 1.0, 1.0, 1.0, 1.0, 1.0, 1.0, 1.0, 1.0, 1.0, 1.0, 1.0, 1.0, 1.0, 1.0, 1.0, 1.0, 1.0, 1.0, 1.0, 1.0, 1.0, 1.0, 1.0, 1.0, 1.0, 1.0, 1.0, 1.0, 1.0, 1.0, 1.0, 1.0, 1.0, 1.0, 1.0, 1.0, 1.0, 1.0, 1.0, 1.0, 1.0, 1.0, 1.0, 1.0, 1.0, 1.0, 1.0, 1.0, 1.0, 1.0, 1.0, 1.0, 1.0, 1.0, 1.0, 1.0, 1.0, 1.0, 1.0, 1.0, 1.0, 1.0, 1.0, 1.0, 1.0, 1.0, 1.0, 1.0, 1.0, 1.0, 1.0, 1.0, 1.0, 1.0, 1.0, 1.0, 1.0, 1.0, 1.0, 1.0, 1.0, 1.0, 1.0, 1.0, 1.0, 1.0, 1.0, 1.0, 1.0, 1.0, 1.0, 1.0, 1.0, 1.0, 1.0, 1.0, 1.0, 1.0, 1.0, 1.0, 1.0, 1.0, 1.0, 1.0, 1.0, 1.0, 1.0, 1.0, 1.0, 1.0, 1.0, 1.0, 1.0, 1.0, 1.0, 1.0, 1.0, 1.0, 1.0, 1.0, 1.0, 1.0, 1.0, 1.0, 1.0, 1.0, 1.0, 1.0, 1.0, 1.0, 1.0, 1.0, 1.0, 1.0, 1.0, 1.0, 1.0, 1.0, 1.0, 1.0, 1.0, 1.0, 1.0, 1.0, 1.0, 1.0, 1.0, 1.0, 1.0, 1.0, 1.0, 1.0, 1.0, 1.0, 1.0, 1.0, 1.0, 1.0, 0.981, 1.0, 1.0, 1.0, 1.0, 0.9798, 1.0, 1.0, 1.0, 1.0, 0.9936, 0.8482, 1.0, 1.0, 1.0, 1.0, 1.0, 1.0, 1.0, 1.0, 1.0, 1.0, 1.0, 1.0]): _vg.add([_i], _w, 'REPLACE')
_vg = ob_borboletaazul.vertex_groups.new(name='Bone.001')
for _i, _w in zip([2, 4, 5, 6, 7, 8, 9, 15, 29, 34, 35, 36, 37, 38, 39, 40, 41, 42, 43, 48, 49, 50, 51, 52, 53, 54, 58, 59, 60, 61, 62, 63, 66, 68, 69, 70, 71, 72, 73, 78, 79, 80, 81, 82, 83, 84, 88, 89, 90, 91, 92, 93, 96, 98, 99, 100, 101, 102, 103, 108, 109, 110, 111, 112, 113, 114, 118, 119, 120, 121, 122, 123, 126, 128, 129, 131, 132, 133, 139, 142, 143, 144, 146, 147, 148, 149, 150, 151, 152, 153, 156, 162, 180, 181, 182, 183, 184, 185, 186, 187, 188, 189, 190, 191, 192, 193, 194, 195, 196, 197, 198, 199, 200, 201, 202, 203, 204, 205, 206, 207, 208, 209, 210, 211, 212, 213, 214, 215, 216, 217, 218, 219, 220, 221, 222, 223, 224, 225, 226, 227, 228, 229, 230, 231, 232, 233, 234, 235, 236, 237, 238, 239, 240, 241, 242, 243, 244, 245, 246, 247, 248, 249, 250, 251, 252, 253, 254, 255, 256, 257, 258, 259, 260, 261, 262, 263, 264, 265, 266, 267, 268, 269, 270, 271, 272, 273, 274, 275, 276, 277, 278, 279, 280, 281, 282, 283, 284, 285, 286, 287, 288, 289, 290, 291, 292, 293, 294, 295, 296, 297, 298, 299, 300, 301, 302, 303, 304, 305, 306, 307, 308, 309, 310, 311, 312, 313, 314, 315, 316, 317, 318, 319, 320, 321, 322, 323, 324, 325, 326, 327, 328, 329, 330, 331, 332, 333, 334, 335, 336, 337, 338, 339, 340, 341, 342, 343, 344, 345, 346, 347, 348, 349, 350, 351, 352, 353, 354, 355, 356, 357, 358, 359, 360, 361, 362, 363, 364, 365, 366, 367, 368, 369, 370, 371, 372, 373, 374, 375, 376, 377, 378, 379, 380, 381, 382, 383, 385, 387, 389, 391, 393, 395, 397, 399, 401, 403, 405, 407, 408, 409, 410, 411, 412, 413, 414, 415, 416, 417, 418, 419, 420, 421, 422, 423, 424, 425, 426, 427, 428, 429, 430, 431, 432, 433, 434, 435, 436, 437, 438, 439, 440, 441, 442, 443], [1.0, 1.0, 1.0, 1.0, 1.0, 1.0, 0.8915, 0.1728, 0.006098, 0.08717, 0.2318, 0.5077, 1.0, 1.0, 1.0, 0.9446, 0.9793, 1.0, 1.0, 0.7394, 1.0, 1.0, 1.0, 1.0, 1.0, 0.1689, 0.7017, 1.0, 1.0, 1.0, 1.0, 1.0, 0.1386, 0.6767, 1.0, 1.0, 1.0, 1.0, 0.9791, 0.5576, 1.0, 1.0, 1.0, 1.0, 0.9409, 0.1188, 0.3233, 1.0, 1.0, 1.0, 1.0, 1.0, 0.06985, 0.1875, 0.8102, 0.7538, 0.9483, 1.0, 1.0, 0.122, 0.09244, 0.2109, 0.347, 0.6488, 0.6552, 0.07098, 0.04917, 0.05576, 0.004946, 0.1567, 0.2467, 0.4088, 0.01898, 0.0007101, 0.02611, 0.05917, 0.1336, 0.1487, 0.01146, 0.02552, 0.06535, 0.5416, 0.5921, 0.5467, 0.473, 0.3344, 0.2185, 0.1005, 0.05236, 0.001834, 0.0136, 0.002169, 0.6107, 0.6199, 0.6475, 0.6467, 0.6164, 0.597, 0.6531, 0.6231, 0.5192, 0.5489, 0.5531, 0.523, 0.4663, 0.4751, 0.4671, 0.4584, 0.3043, 0.0246, 0.2781, 0.0212, 0.3082, 0.02167, 0.2817, 0.01863, 0.1116, 0.101, 0.1025, 0.1131, 0.01274, 0.01179, 0.01105, 0.01193, 0.2813, 0.2824, 0.2635, 0.2387, 0.2615, 0.2805, 0.2917, 0.2922, 0.2818, 0.2633, 0.2405, 0.2325, 0.2489, 0.2633, 0.2722, 0.274, 0.2684, 0.2564, 0.2222, 0.2294, 0.2365, 0.2424, 0.246, 0.2471, 0.245, 0.2113, 0.2089, 0.2092, 0.2123, 0.2177, 0.2251, 0.2331, 0.2024, 0.1926, 0.1883, 0.1894, 0.196, 0.2078, 0.2231, 0.1973, 0.1842, 0.1775, 0.1777, 0.1849, 0.1985, 0.2177, 0.1976, 0.1846, 0.178, 0.1783, 0.1854, 0.1989, 0.2179, 0.203, 0.1937, 0.1896, 0.1909, 0.1975, 0.209, 0.2238, 0.2122, 0.2105, 0.2113, 0.2146, 0.2198, 0.2269, 0.2341, 0.2232, 0.2312, 0.2389, 0.2449, 0.2486, 0.249, 0.246, 0.2332, 0.2504, 0.2653, 0.2743, 0.276, 0.2699, 0.2572, 0.2162, 0.2389, 0.2621, 0.2926, 0.293, 0.4571, 0.4997, 0.5319, 0.4975, 0.4839, 0.4791, 0.4836, 0.4969, 0.5172, 0.5415, 0.566, 0.5129, 0.5122, 0.516, 0.5237, 0.5343, 0.546, 0.5571, 0.5303, 0.5444, 0.5582, 0.5696, 0.5768, 0.5786, 0.5748, 0.545, 0.5717, 0.5939, 0.6083, 0.6124, 0.6059, 0.5895, 0.5529, 0.5864, 0.6131, 0.6288, 0.6314, 0.6204, 0.5975, 0.552, 0.5847, 0.6108, 0.6263, 0.629, 0.6186, 0.5965, 0.5424, 0.5668, 0.5875, 0.6013, 0.6061, 0.601, 0.5869, 0.5267, 0.5378, 0.5496, 0.5602, 0.568, 0.5719, 0.5712, 0.5093, 0.5057, 0.5074, 0.5144, 0.5256, 0.5394, 0.5536, 0.4949, 0.4793, 0.473, 0.477, 0.4907, 0.5124, 0.5388, 0.4872, 0.4653, 0.4549, 0.4573, 0.4723, 0.498, 0.5309, 0.518, 0.4882, 0.467, 0.4597, 0.4745, 0.5212, 0.4877, 0.4033, 0.3073, 0.2337, 0.191, 0.1778, 0.1916, 0.235, 0.3094, 0.4055, 0.4891, 0.7648, 0.7192, 0.5837, 0.4015, 0.2652, 0.1952, 0.1749, 0.1962, 0.2675, 0.4054, 0.5876, 0.7213, 0.8144, 0.7591, 0.5858, 0.3553, 0.2057, 0.1372, 0.118, 0.138, 0.208, 0.3598, 0.5909, 0.7616, 0.6896, 0.5084, 0.2999, 0.1731, 0.1148, 0.09817, 0.1155, 0.1752, 0.3037, 0.5134, 0.6924, 0.7513]): _vg.add([_i], _w, 'REPLACE')
_vg = ob_borboletaazul.vertex_groups.new(name='Bone.002')
for _i, _w in zip([1, 3, 8, 9, 14, 15, 16, 17, 18, 19, 20, 21, 22, 23, 28, 29, 30, 31, 32, 33, 34, 35, 36, 37, 38, 39, 40, 48, 49, 54, 55, 56, 58, 59, 66, 67, 68, 69, 74, 75, 78, 79, 81, 82, 83, 84, 85, 86, 87, 88, 89, 90, 91, 92, 93, 96, 97, 98, 99, 100, 101, 102, 103, 104, 105, 108, 109, 110, 111, 112, 113, 114, 115, 116, 117, 118, 119, 120, 121, 122, 123, 126, 127, 128, 129, 130, 131, 132, 133, 134, 135, 136, 138, 139, 140, 141, 142, 143, 144, 145, 146, 147, 148, 149, 150, 151, 152, 153, 154, 155, 156, 157, 158, 159, 162, 163, 164, 165, 166, 167, 168, 169, 170, 171, 172, 173, 174, 175, 176, 177, 178, 179, 180, 182, 184, 185, 186, 187, 188, 190, 191, 194, 195, 196, 197, 198, 199, 200, 201, 202, 203, 204, 205, 206, 207, 208, 209, 210, 211, 212, 213, 214, 215, 216, 217, 218, 219, 220, 221, 222, 223, 224, 225, 226, 227, 228, 229, 230, 231, 232, 233, 234, 235, 236, 237, 238, 239, 240, 241, 242, 243, 244, 245, 246, 247, 248, 249, 250, 251, 252, 253, 254, 255, 256, 257, 258, 259, 260, 261, 262, 263, 264, 265, 266, 267, 268, 269, 270, 271, 272, 273, 274, 275, 276, 277, 278, 279, 280, 281, 282, 283, 284, 285, 286, 287, 288, 289, 290, 291, 292, 293, 294, 295, 296, 297, 298, 299, 300, 301, 302, 303, 304, 305, 306, 307, 308, 309, 310, 311, 312, 313, 314, 315, 316, 317, 318, 319, 320, 321, 322, 323, 324, 325, 326, 327, 328, 329, 330, 331, 332, 333, 334, 335, 336, 337, 338, 339, 340, 341, 342, 343, 344, 345, 346, 347, 348, 349, 350, 351, 352, 353, 354, 355, 356, 357, 358, 359, 360, 361, 362, 363, 364, 365, 366, 367, 368, 369, 370, 371, 372, 373, 374, 375, 376, 377, 378, 379, 380, 381, 382, 383, 384, 385, 386, 387, 388, 389, 390, 391, 392, 393, 394, 395, 396, 397, 398, 399, 400, 401, 402, 403, 404, 405, 406, 407, 408, 409, 410, 411, 412, 413, 414, 415, 416, 417, 418, 419, 420, 421, 422, 423, 424, 425, 426, 427, 428, 429, 430, 432, 433, 434, 435, 436, 437, 438, 439, 440, 441, 442, 443, 444, 445, 446, 447, 448, 449, 450, 451, 452, 453, 454, 455], [0.0, 1.0, 2.613e-05, 0.1555, 0.0, 0.0, 0.0, 0.0, 0.0, 0.0, 0.0, 0.0, 0.0, 0.0, 0.1941, 0.8765, 1.0, 1.0, 1.0, 1.0, 1.0, 1.0, 0.9708, 0.7258, 0.4176, 0.1023, 0.0537, 0.1884, 0.01999, 0.0, 0.0, 0.0, 0.2283, 0.1795, 0.0, 0.0, 0.2524, 0.422, 0.0, 0.0, 0.3573, 0.7314, 0.0001439, 0.05671, 0.05733, 0.0, 0.0, 0.0, 0.0, 0.3613, 0.9736, 0.1845, 0.3507, 0.2339, 0.1424, 0.0, 0.0, 0.5404, 1.0, 1.0, 1.0, 0.8771, 0.7248, 0.0, 0.0, 0.5749, 0.9832, 1.0, 1.0, 1.0, 1.0, 0.0, 0.0, 0.0, 0.0, 0.6338, 0.9802, 1.0, 1.0, 1.0, 1.0, 0.0, 0.0, 0.5216, 0.9729, 1.0, 1.0, 1.0, 1.0, 0.0, 0.0, 0.0, 0.3794, 0.977, 1.0, 1.0, 1.0, 1.0, 0.0, 0.0, 0.02153, 0.04025, 0.06071, 0.09639, 0.1517, 0.232, 0.3067, 0.3336, 0.06366, 0.0, 0.0, 0.0, 0.0, 0.0, 0.0, 0.0, 0.0, 0.0, 0.0, 0.0, 0.0, 0.0, 0.0, 0.0, 0.0, 0.0, 0.0, 0.0, 0.0, 0.0, 0.0, 0.0, 0.0, 0.0, 0.0, 0.01103, 0.0, 0.0114, 0.02097, 0.02456, 0.02367, 0.001343, 0.001305, 0.0, 0.0, 0.0, 0.0, 0.0, 0.0, 0.0, 0.0, 0.0, 0.0, 0.0, 0.0, 0.0, 0.0, 0.0, 0.0, 0.0, 0.0, 0.0, 0.0, 0.0, 0.0, 0.0, 0.0, 0.0, 0.0, 0.0, 0.0, 0.0, 0.0, 0.0, 0.0, 0.0, 0.0, 0.0, 0.0, 0.0, 0.0, 0.0, 0.0, 0.0, 0.0, 0.0, 0.0, 0.0, 0.0, 0.0, 0.0, 0.0, 0.0, 0.0, 0.0, 0.0, 0.0, 0.0, 0.0, 0.0, 0.0, 0.0, 0.0, 0.0, 0.0, 0.0, 0.0, 0.0, 0.0, 0.0, 0.0, 0.0, 0.0, 0.0, 0.0, 0.0, 0.0, 0.0, 0.0, 0.0, 0.0, 0.0, 0.0, 0.0, 0.0, 0.0, 0.0, 0.0, 0.0, 0.0, 0.0, 0.0, 0.0, 0.0, 0.0, 0.0, 0.0, 0.0, 0.0, 0.0, 0.0, 0.0, 0.0, 0.0, 0.0, 0.006889, 0.0, 0.0, 0.01124, 0.01044, 0.009812, 0.009519, 0.0, 0.0, 0.0, 0.0, 0.01268, 0.01328, 0.01366, 0.01379, 0.0, 0.0, 0.0, 0.01395, 0.01573, 0.01703, 0.01752, 0.0, 0.0, 0.0, 0.01466, 0.01704, 0.01875, 0.01938, 0.0, 0.0, 0.0, 0.01462, 0.01688, 0.01843, 0.01901, 0.0, 0.0, 0.0, 0.01391, 0.01545, 0.01649, 0.01686, 0.0, 0.0, 0.0, 0.01274, 0.0133, 0.01365, 0.0, 0.0, 0.0, 0.0, 0.01143, 0.01098, 0.01067, 0.0, 0.0, 0.0, 0.0, 0.0103, 0.008933, 0.008088, 0.0, 0.0, 0.0, 0.0, 0.009581, 0.007581, 0.006298, 0.0, 0.0, 0.0, 0.0, 0.009465, 0.007277, 0.005732, 0.0, 0.0, 0.0, 0.0, 0.01203, 0.01006, 0.00824, 0.0, 0.0, 0.0, 0.0, 0.0, 0.002177, 0.0, 0.0, 0.0, 0.0, 0.0, 0.0, 0.0, 0.0, 0.0, 0.0, 0.0, 0.0, 0.0, 0.0, 0.0, 0.0, 0.0, 0.0, 0.0, 0.0, 0.07028, 0.06608, 0.05344, 0.03017, 0.0, 0.0, 0.0, 0.0, 0.0, 0.0, 0.0, 0.0, 0.02997, 0.02811, 0.0217, 0.005312, 0.0, 0.0, 0.0, 0.0, 0.0, 0.0, 0.0, 0.1446, 0.1176, 0.06422, 0.0, 0.0, 0.0, 0.0, 0.0, 0.0, 0.0, 0.0, 0.1533, 0.0, 0.0, 0.0, 0.0, 0.0, 0.0, 0.0, 0.0, 0.0, 0.0, 0.0, 0.0]): _vg.add([_i], _w, 'REPLACE')
_vg = ob_borboletaazul.vertex_groups.new(name='Bone.003')
for _i, _w in zip([0, 1, 9, 10, 11, 12, 13, 14, 15, 16, 17, 18, 19, 20, 21, 22, 23, 24, 25, 26, 27, 28, 44, 45, 46, 47, 48, 54, 55, 56, 57, 58, 64, 65, 66, 67, 68, 69, 74, 75, 76, 77, 78, 79, 84, 85, 86, 87, 88, 89, 94, 95, 96, 97, 98, 99, 104, 105, 106, 107, 108, 114, 115, 116, 117, 118, 124, 125, 126, 127, 128, 134, 135, 136, 137, 138, 144, 145, 146, 147, 148, 149, 150, 151, 152, 153, 154, 155, 156, 157, 158, 159, 160, 161, 162, 163, 164, 165, 166, 167, 168, 169, 170, 171, 172, 173, 174, 175, 176, 177, 178, 179, 196, 197, 198, 199, 200, 201, 202, 203, 204, 205, 206, 207, 208, 209, 210, 211, 384, 386, 388, 390, 392, 394, 396, 398, 400, 402, 404, 406, 408, 409, 410, 411, 412, 413, 414, 415, 416, 417, 418, 419, 432, 433, 434, 435, 436, 437, 438, 439, 440, 441, 442, 443, 444, 445, 446, 447, 448, 449, 450, 451, 452, 453, 454, 455], [0.9997, 0.0, 0.003733, 0.9999, 1.001, 1.004, 1.077, 0.748, 0.05949, 0.0, 0.0, 0.0, 0.0, 0.0, 0.0, 0.0, 0.0, 0.0, 0.0, 0.57, 0.8956, 0.0, 0.9441, 0.9789, 0.9957, 0.999, 0.0, 0.0, 0.6928, 0.9967, 1.016, 0.0, 1.001, 0.9998, 0.0, 0.6893, 0.0, 0.0, 0.9727, 1.01, 0.9995, 0.9959, 0.0, 0.0, 0.0, 0.4476, 0.9664, 0.9967, 0.0, 0.0, 0.9891, 0.9787, 0.0, 0.0, 0.0, 0.0, 0.9666, 0.9771, 0.9407, 0.9404, 0.0, 0.0, 0.0, 0.9478, 0.8705, 0.0, 0.8338, 0.8607, 0.0, 0.0, 0.0, 0.0, 0.0, 0.6404, 0.3408, 0.0, 0.1068, 0.0, 0.09375, 0.06484, 0.0117, 0.0, 0.0, 0.0, 0.0, 0.0, 0.0, 0.0, 0.0, 0.0, 0.0, 0.0, 0.0, 0.0, 0.0, 0.0, 0.0, 0.0, 0.0, 0.0, 0.0, 0.0, 0.0, 0.0, 0.0, 0.0, 0.0, 0.0, 0.0, 0.0, 0.0, 0.0, 0.09629, 0.176, 0.09616, 0.1763, 0.09639, 0.1761, 0.09609, 0.1765, 0.1619, 0.1621, 0.1617, 0.1613, 0.1707, 0.1706, 0.1705, 0.1706, 0.0, 0.0, 0.0, 0.0, 0.0, 0.0, 0.0, 0.0, 0.0, 0.0, 0.0, 0.0, 0.0, 0.0, 0.0, 0.0, 0.0, 0.0, 0.0, 0.0, 0.0, 0.0, 0.0, 0.0, 0.0, 0.0, 0.0, 0.0, 0.0, 0.0, 0.0, 0.0, 0.0, 0.0, 0.0, 0.0, 0.0, 0.0, 0.0, 0.0, 0.0, 0.0, 0.0, 0.0, 0.0, 0.0, 0.0, 0.0]): _vg.add([_i], _w, 'REPLACE')
_vg = ob_borboletaazul.vertex_groups.new(name='Bone.004')
for _i, _w in zip([0, 1, 2, 4, 5, 7, 8, 9, 10, 11, 12, 13, 14, 15, 16, 17, 18, 19, 20, 21, 22, 23, 24, 25, 26, 27, 28, 29, 34, 35, 36, 37, 38, 39, 40, 41, 42, 43, 44, 45, 46, 47, 48, 49, 50, 53, 54, 55, 56, 57, 58, 59, 60, 63, 65, 66, 67, 68, 69, 70, 73, 74, 75, 76, 77, 78, 79, 80, 81, 83, 84, 85, 86, 87, 88, 89, 90, 91, 92, 93, 94, 95, 96, 97, 98, 99, 100, 101, 102, 103, 104, 105, 106, 107, 108, 109, 110, 111, 112, 113, 114, 115, 116, 117, 118, 119, 120, 121, 122, 123, 124, 125, 126, 127, 128, 129, 131, 132, 133, 134, 135, 136, 137, 138, 139, 143, 144, 145, 146, 147, 148, 149, 150, 151, 152, 153, 154, 155, 156, 157, 158, 159, 160, 161, 162, 163, 164, 165, 166, 167, 168, 169, 170, 171, 172, 173, 174, 175, 176, 177, 178, 179, 180, 181, 182, 183, 184, 185, 186, 187, 188, 189, 190, 191, 192, 193, 194, 195, 196, 197, 198, 199, 200, 201, 202, 203, 204, 205, 206, 207, 208, 209, 210, 211, 212, 213, 214, 215, 216, 217, 218, 219, 220, 221, 222, 223, 224, 225, 226, 227, 228, 229, 230, 231, 232, 233, 234, 235, 236, 237, 238, 239, 240, 241, 242, 243, 244, 245, 246, 247, 248, 249, 250, 251, 252, 253, 254, 255, 256, 257, 258, 259, 260, 261, 262, 263, 264, 265, 266, 267, 268, 269, 270, 271, 272, 273, 274, 275, 276, 277, 278, 279, 280, 281, 282, 283, 284, 285, 286, 287, 288, 289, 290, 291, 292, 293, 294, 295, 296, 297, 298, 299, 300, 301, 302, 303, 304, 305, 306, 307, 308, 309, 310, 311, 312, 313, 314, 315, 316, 317, 318, 319, 320, 321, 322, 323, 324, 325, 326, 327, 328, 329, 330, 331, 332, 333, 334, 335, 336, 337, 338, 339, 340, 341, 342, 343, 344, 345, 346, 347, 348, 349, 350, 351, 352, 353, 354, 355, 356, 357, 358, 359, 360, 361, 362, 363, 364, 365, 366, 367, 368, 369, 370, 371, 372, 373, 374, 375, 376, 377, 378, 379, 380, 381, 382, 383, 384, 385, 386, 387, 388, 389, 390, 391, 392, 393, 394, 395, 396, 397, 398, 399, 400, 401, 402, 403, 404, 405, 406, 407, 408, 409, 410, 411, 412, 413, 414, 415, 416, 417, 418, 419, 420, 421, 422, 423, 424, 425, 426, 427, 428, 429, 430, 431, 432, 433, 434, 435, 436, 437, 438, 439, 440, 441, 442, 443, 444, 445, 446, 447, 448, 449, 450, 451, 452, 453, 454, 455], [0.0, 1.0, 0.0, 0.0, 0.0, 0.0, 0.0, 0.0, 0.0, 0.0, 0.0, 0.0, 0.0, 0.0, 0.7729, 0.9632, 1.0, 1.0, 1.0, 1.0, 1.0, 1.0, 1.0, 1.0, 0.8394, 0.05308, 0.1675, 0.0, 0.0, 0.0, 0.0, 0.0, 0.0, 0.0, 0.0, 0.0, 0.0, 0.0, 0.0, 0.0, 0.0, 0.0, 0.0, 0.0, 0.0, 0.0, 0.0, 0.0, 0.0, 0.0, 0.0, 0.0, 0.0, 0.0, 0.0, 0.0, 0.0, 0.0, 0.0, 0.0, 0.0, 0.0, 0.0, 0.0, 0.0, 0.0, 0.0, 0.0, 0.0, 0.0, 0.0, 0.04196, 0.0, 0.0, 0.0, 0.0, 0.0, 0.0, 0.0, 0.0, 0.0, 0.0, 0.0, 0.2868, 0.0, 0.0, 0.0, 0.0, 0.0, 0.0, 0.0, 0.0, 0.0, 0.0, 0.0, 0.0, 0.0, 0.0, 0.0, 0.0, 0.0, 0.7402, 0.01058, 0.01874, 0.0, 0.0, 0.0, 0.0, 0.0, 0.0, 0.009931, 0.0, 0.0, 1.0, 0.0, 0.0, 0.0, 0.0, 0.0, 1.0, 1.0, 1.0, 1.0, 0.0, 0.0, 0.0, 0.0, 0.6318, 0.0, 0.0, 0.0, 0.0, 0.0, 0.0, 0.0, 0.0, 0.4615, 0.6143, 0.0, 0.9884, 1.0, 1.0, 1.0, 1.0, 0.155, 0.972, 1.0, 1.0, 1.0, 1.0, 0.6043, 0.973, 1.0, 1.0, 1.0, 1.0, 0.7687, 0.9928, 1.0, 1.0, 1.0, 1.0, 0.0, 0.0, 0.0, 0.0, 0.0, 0.0, 0.0, 0.0, 0.0, 0.0, 0.0, 0.0, 0.0, 0.0, 0.0, 0.0, 0.0, 0.0, 0.0, 0.0, 0.0, 0.0, 0.0, 0.0, 0.0, 0.0, 0.0, 0.0, 0.0, 0.0, 0.0, 0.0, 0.0, 0.0, 0.0, 0.0, 0.0, 0.0, 0.0, 0.0, 0.0, 0.0, 0.0, 0.0, 0.0, 0.0, 0.0, 0.0, 0.0, 0.0, 0.0, 0.0, 0.0, 0.0, 0.0, 0.0, 0.0, 0.0, 0.0, 0.0, 0.0, 0.0, 0.0, 0.0, 0.0, 0.0, 0.0, 0.0, 0.0, 0.0, 0.0, 0.0, 0.0, 0.0, 0.0, 0.0, 0.0, 0.0, 0.0, 0.0, 0.0, 0.0, 0.0, 0.0, 0.0, 0.0, 0.0, 0.0, 0.0, 0.0, 0.0, 0.0, 0.0, 0.0, 0.0, 0.0, 0.0, 0.0, 0.0, 0.0, 0.0, 0.0, 0.0, 0.0, 0.0, 0.0, 0.0, 0.0, 0.0, 0.0, 0.0, 0.0, 0.0, 0.0, 0.0, 0.0, 0.0, 0.0, 0.0, 0.0, 0.0, 0.0, 0.0, 0.0, 0.0, 0.0, 0.0, 0.0, 0.0, 0.0, 0.0, 0.0, 0.0, 0.0, 0.0, 0.0, 0.0, 0.0, 0.0, 0.0, 0.0, 0.0, 0.0, 0.0, 0.0, 0.0, 0.0, 0.0, 0.0, 0.0, 0.0, 0.0, 0.0, 0.0, 0.0, 0.0, 0.0, 0.0, 0.0, 0.0, 0.0, 0.0, 0.0, 0.0, 0.0, 0.0, 0.0, 0.0, 0.0, 0.0, 0.0, 0.0, 0.0, 0.0, 0.0, 0.0, 0.0, 0.0, 0.0, 0.0, 0.0, 0.0, 0.0, 0.0, 0.0, 0.0, 0.0, 0.0, 0.0, 0.0, 0.0, 0.0, 0.0, 0.0, 0.0, 0.0, 0.0, 0.0, 0.0, 0.0, 0.0, 0.0, 0.0, 0.0, 0.4965, 0.0, 0.5013, 0.0, 0.5139, 0.0, 0.5308, 0.0, 0.5473, 0.0, 0.5591, 0.0, 0.5633, 0.0, 0.5588, 0.0, 0.5468, 0.0, 0.5302, 0.0, 0.5134, 0.0, 0.501, 0.0, 0.0, 0.0, 0.0, 0.0, 0.0, 0.0, 0.0, 0.0, 0.0, 0.0, 0.0, 0.0, 0.0, 0.0, 0.0, 0.0, 0.0, 0.0, 0.0, 0.0, 0.0, 0.0, 0.0, 0.0, 0.0, 0.0, 0.0, 0.0, 0.0, 0.0, 0.0, 0.0, 0.0, 0.0, 0.0, 0.0, 0.5011, 0.5632, 0.6391, 0.703, 0.7425, 0.7556, 0.7419, 0.7019, 0.6375, 0.5616, 0.5001, 0.477]): _vg.add([_i], _w, 'REPLACE')
_m = ob_borboletaazul.modifiers.new('Armature', 'ARMATURE')
_m.object = ob_armature
ob_camera.location = (0.0, 0.0, 1.358)
ob_camera.rotation_euler = (0.0, 0.0, 1.571)
ob_camera.lineart.crease_threshold = 0.0

# ---- collection membership
col_collection.objects.link(ob_armature)
col_collection.objects.link(ob_borboletaazul)
col_collection.objects.link(ob_camera)

# ---- scene / render settings (as saved in the file)
scene.camera = ob_camera
scene.frame_start = 1; scene.frame_end = 24; scene.frame_set(21)
scene.render.engine = 'CYCLES'
scene.render.image_settings.color_depth = '16'
scene.render.image_settings.compression = 100
scene.render.film_transparent = True
scene.cycles.use_denoising = False
scene.cycles.samples = 128
scene.cycles.sampling_pattern = 'TABULATED_SOBOL'
scene.cycles.use_adaptive_sampling = False
scene.cycles.use_light_tree = False
scene.view_settings.view_transform = 'Filmic'
bpy.context.view_layer.update()
